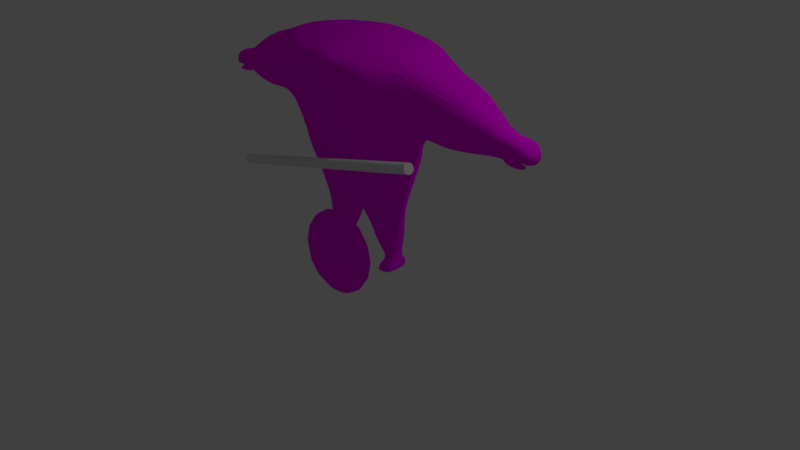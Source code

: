 # Source: bigeyewithAUTOWeight.blend  (saved by Blender 2.79.0; exported with 4.5.12 LTS)
import bpy
from mathutils import Matrix  # noqa: F401  (used for matrix-valued properties, if any)

bpy.ops.wm.read_factory_settings(use_empty=True)
scene = bpy.context.scene
scene.name = 'Scene'

# ---- collections
col_collection_1 = bpy.data.collections.new('Collection 1'); scene.collection.children.link(col_collection_1)
col_collection_4 = bpy.data.collections.new('Collection 4'); scene.collection.children.link(col_collection_4)

# ---- images (referenced by path relative to the original .blend; pixels are not part of the script)
import os
ASSET_DIR = os.environ.get("B2B_ASSET_DIR", "")  # directory of the original .blend (textures are referenced by path, not embedded)
HERE = os.path.dirname(os.path.abspath(__file__))  # packed textures are extracted next to this script under _unpacked/

def load_image(name, relpath, width, height, colorspace="sRGB"):
    """Load a texture the original file referenced (path relative to the .blend, or extracted next to this script)."""
    p = next((c for c in (os.path.join(HERE, relpath), os.path.join(ASSET_DIR, relpath)) if relpath and os.path.exists(c)), "")
    if p:
        img = bpy.data.images.load(p, check_existing=True)
        img.name = name
    else:  # same state as the original file: an image datablock whose file is absent (Cycles renders it pink)
        img = bpy.data.images.new(name, width, height)
        img.source = "FILE"
        img.filepath = "//" + (relpath or name)
    img.colorspace_settings.name = colorspace
    return img
img_bigeyebody = load_image('bigeyebody', '', 1024, 1024, 'sRGB')

# ---- materials (node trees are filled in below, after node groups)
mat_material = bpy.data.materials.new('Material')
mat_material.alpha_threshold = 0.0
mat_material.roughness = 0.5
mat_material.line_color = (0.0, 0.0, 0.0, 1.0)

# ---- material node trees
mat_material.use_nodes = True; mat_material.node_tree.nodes.clear()
_N = mat_material.node_tree.nodes; _L = mat_material.node_tree.links
n0 = _N.new('ShaderNodeOutputMaterial'); n0.name = 'Material Output'; n0.location = (300, 300)
n1 = _N.new('ShaderNodeBsdfDiffuse'); n1.name = 'Diffuse BSDF'; n1.location = (93, 314)
n2 = _N.new('ShaderNodeTexImage'); n2.name = 'Image Texture'; n2.location = (-120, 306)
n2.width = 140
n2.image = img_bigeyebody
_L.new(n1.outputs[0], n0.inputs[0])
_L.new(n2.outputs[0], n1.inputs[0])
n0.is_active_output = True

# ---- world
world_world = bpy.data.worlds.new('World'); scene.world = world_world
world_world.color = (0.05088, 0.05088, 0.05088)
world_world.use_sun_shadow = False
world_world.sun_shadow_jitter_overblur = 0.0
world_world.cycles.sampling_method = 'MANUAL'

# ---- cameras
cam_camera = bpy.data.cameras.new('Camera')
cam_camera.clip_end = 100.0
cam_camera.lens = 35.0
cam_camera.sensor_width = 32.0
cam_camera.sensor_height = 18.0
cam_camera.ortho_scale = 7.314
cam_camera.dof.focus_distance = 0.0

# ---- lights
light_lamp = bpy.data.lights.new('Lamp', 'POINT')
light_lamp.transmission_factor = 0.0
light_lamp.cutoff_distance = 30.0
light_lamp.energy = 100.0
light_lamp.shadow_buffer_clip_start = 1.001
light_lamp.shadow_soft_size = 0.1
light_lamp.shadow_maximum_resolution = 0.006
light_lamp.use_absolute_resolution = True

# ---- meshes
me_cube = bpy.data.meshes.new('Cube')
me_cube.from_pydata([(0.4203, 0.5095, -0.7824), (0.4111, -0.2986, -0.7093), (0.8387, 0.5871, 0.7862), (0.7221, -0.5318, 0.6458), (0.6059, -0.007291, -0.8078), (1.048, -0.00119, 0.9485), (0.9749, 0.5271, 0.9042), (0.5906, 0.4116, -0.8197), (-0.01364, 0.3925, -0.9379), (0.8243, -0.3727, 0.07806), (0.6277, -0.2248, -0.325), (0.5781, -0.1663, -0.5201), (0.2249, 0.5699, -0.8419), (0.2827, -0.3315, -0.7447), (0.5662, 0.6387, 0.8768), (0.4259, -0.6006, 0.7873), (0.5596, 0.2328, -1.786), (0.5943, -0.005068, 0.9776), (0.5279, 0.557, -0.5446), (0.5689, 0.4524, -0.3235), (0.7741, 0.5768, 0.05036), (0.4773, -0.3571, -0.4979), (0.4938, -0.4135, -0.2899), (0.6315, -0.476, 0.15), (0.0, -0.5226, -0.2009), (0.9541, -0.00119, -0.03674), (0.6974, 0.004679, -0.3857), (0.6155, 0.01586, -0.5676), (0.5135, -0.3247, 0.8851), (0.3194, -0.2723, -0.8792), (0.917, -0.3891, 0.8365), (0.5251, -0.2534, -0.7881), (0.4502, -0.4859, 0.2137), (0.4339, -0.4699, -0.2684), (0.3791, -0.4239, -0.5055), (0.3692, 0.7151, -0.5478), (0.4573, 0.5659, -0.2742), (0.5322, 0.7063, 0.2136), (0.5792, 0.4699, 0.9685), (0.2711, 0.4502, -0.9242), (0.5751, 0.3278, -0.5663), (0.6423, 0.3824, -0.3494), (0.8781, 0.4966, 0.01683), (1.698, 0.03158, 0.7141), (1.692, 0.3905, 0.6741), (1.584, -0.2701, 0.03222), (1.611, 0.04994, -0.02584), (1.615, -0.2607, 0.6225), (1.643, 0.3905, -0.03067), (2.202, 0.03245, 0.3448), (2.169, 0.1826, 0.3463), (2.127, -0.07372, 0.09729), (2.108, 0.06913, 0.07477), (2.139, -0.07005, 0.3263), (2.15, 0.1826, 0.07289), (2.448, 0.07772, 0.3062), (2.421, 0.276, 0.2837), (2.337, -0.07249, 0.1255), (2.366, 0.111, 0.09805), (2.398, -0.05601, 0.2868), (2.366, 0.2614, 0.08131), (2.587, 0.06563, 0.194), (2.556, 0.2028, 0.1835), (2.493, -0.0388, 0.09891), (2.54, 0.05639, 0.06598), (2.525, -0.02879, 0.1907), (2.511, 0.194, 0.0603), (0.8538, 0.5903, 0.3771), (0.6958, -0.5081, 0.3832), (0.5523, 0.7044, 0.5096), (0.8918, -0.3954, 0.4246), (0.4618, -0.4985, 0.4765), (0.9478, 0.5535, 0.3497), (1.598, -0.2658, 0.3013), (1.666, 0.3905, 0.2906), (2.132, -0.07205, 0.2017), (2.158, 0.1826, 0.1975), (2.352, -0.06566, 0.1896), (2.387, 0.2671, 0.1599), (2.505, -0.03432, 0.1396), (2.541, 0.1974, 0.109), (2.57, 0.05975, 0.1123), (2.273, 0.243, 0.05962), (2.237, 0.08807, 0.05027), (2.246, -0.07605, 0.08871), (2.295, -0.05545, 0.3127), (2.344, 0.06479, 0.3304), (2.335, 0.2482, 0.3063), (2.306, 0.2696, 0.1759), (2.27, -0.06577, 0.2032), (2.368, -0.06726, 0.1173), (2.375, 0.1144, 0.06517), (2.275, 0.08151, 0.01369), (2.271, -0.07967, 0.05268), (2.484, -0.01642, 0.07659), (2.49, 0.08556, 0.05693), (2.451, 0.07104, 0.009114), (2.444, -0.03284, 0.02759), (2.408, 0.1015, 0.05711), (2.362, 0.07774, 0.008361), (2.401, -0.0579, 0.1005), (2.357, -0.05514, 0.04064), (2.456, -0.04311, 0.2656), (2.511, 0.07423, 0.2812), (2.445, 0.09124, 0.09591), (2.409, -0.05723, 0.1284), (2.432, 0.2334, 0.07879), (2.481, 0.2466, 0.2625), (2.449, 0.2377, 0.1395), (2.42, -0.05232, 0.1698), (0.07006, 0.5236, -0.8651), (0.09914, -0.369, -0.7984), (0.1867, 0.6806, 0.9187), (0.1356, -0.6453, 0.8314), (0.05956, 0.009341, -0.975), (0.1867, -0.00253, 1.006), (0.1613, -0.3318, 0.914), (0.04021, -0.2215, -0.9774), (0.1327, -0.4725, -0.4918), (0.1518, -0.5038, -0.2245), (0.1536, -0.5274, 0.2543), (0.1746, 0.7007, 0.2826), (0.1541, 0.5864, -0.2441), (0.1207, 0.6864, -0.5515), (0.1867, 0.45, 1.006), (0.06312, 0.443, -0.9187), (0.1824, 0.738, 0.5944), (0.1573, -0.5386, 0.516), (0.5297, 0.2551, -1.173), (0.557, 0.0421, -1.183), (0.3675, 0.278, -1.233), (0.4038, -0.1092, -1.245), (0.5412, -0.09308, -1.173), (0.2326, 0.03962, -1.318), (0.2482, -0.119, -1.306), (0.2247, 0.2877, -1.275), (0.5797, 0.1046, -1.799), (0.4593, 0.2409, -1.79), (0.4896, -0.1203, -1.798), (0.5832, -0.1039, -1.787), (0.3697, 0.09576, -1.807), (0.3925, -0.1379, -1.8), (0.3652, 0.2451, -1.788), (0.5601, 0.2492, -1.417), (0.5924, 0.06093, -1.449), (0.2873, 0.05386, -1.564), (0.2749, 0.2825, -1.51), (0.4143, 0.2702, -1.47), (0.5846, -0.06311, -1.42), (0.3064, -0.09996, -1.537), (0.4504, -0.07987, -1.487), (0.5644, 0.2461, -1.903), (0.5873, 0.1001, -1.905), (0.4754, 0.09557, -1.909), (0.4643, 0.2542, -1.899), (0.5, -0.1684, -1.901), (0.5937, -0.152, -1.9), (0.3776, 0.09121, -1.904), (0.403, -0.186, -1.903), (0.3702, 0.2584, -1.897), (0.5331, 0.09334, -1.749), (0.4063, 0.1776, -1.76), (0.4623, 0.1741, -1.753), (0.5317, 0.04581, -1.734), (0.5213, 0.1675, -1.74), (0.4094, 0.08711, -1.776), (0.4186, 0.02796, -1.763), (0.4767, 0.03732, -1.752), (1.319, 0.4014, 0.03163), (1.32, 0.03597, 0.03121), (1.309, -0.263, 0.6776), (1.39, 0.02919, 0.7696), (1.266, -0.2657, 0.09757), (1.375, 0.3953, 0.7286), (1.351, 0.4014, 0.3375), (1.291, -0.268, 0.3622), (-0.4203, 0.5095, -0.7824), (-0.4111, -0.2986, -0.7093), (-0.8387, 0.5871, 0.7862), (-0.7221, -0.5318, 0.6458), (0.0, 0.4704, -0.8689), (0.0, -0.3853, -0.8334), (0.0, 0.6988, 0.9302), (0.0, -0.6624, 0.8355), (-0.6059, -0.007291, -0.8078), (-1.048, -0.00119, 0.9485), (0.0, -1.428e-07, 1.017), (0.0, 0.01259, -0.9819), (-0.9749, 0.5271, 0.9042), (-0.5906, 0.4116, -0.8197), (0.01364, 0.3925, -0.9379), (-0.8243, -0.3727, 0.07806), (-0.6277, -0.2248, -0.325), (-0.5781, -0.1663, -0.5201), (-0.2249, 0.5699, -0.8419), (-0.2827, -0.3315, -0.7447), (-0.5662, 0.6387, 0.8768), (-0.4259, -0.6006, 0.7873), (-0.5596, 0.2328, -1.786), (-0.5943, -0.005068, 0.9776), (-0.5279, 0.557, -0.5446), (-0.5689, 0.4524, -0.3235), (-0.7741, 0.5768, 0.05036), (-0.4773, -0.3571, -0.4979), (-0.4938, -0.4135, -0.2899), (-0.6315, -0.476, 0.15), (0.0, 0.6262, -0.5543), (0.0, 0.582, -0.2351), (0.0, 0.7433, 0.2993), (0.0, -0.5527, 0.2695), (0.0, -0.4925, -0.4844), (-0.9541, -0.00119, -0.03674), (-0.6974, 0.004679, -0.3857), (-0.6155, 0.01586, -0.5676), (-0.5135, -0.3247, 0.8851), (-0.3194, -0.2723, -0.8792), (0.0, -0.1985, -0.9678), (0.0, -0.3416, 0.9234), (-0.917, -0.3891, 0.8365), (-0.5251, -0.2534, -0.7881), (-0.4502, -0.4859, 0.2137), (-0.4339, -0.4699, -0.2684), (-0.3791, -0.4239, -0.5055), (-0.3692, 0.7151, -0.5478), (-0.4573, 0.5659, -0.2742), (-0.5322, 0.7063, 0.2136), (0.0, 0.4453, 1.017), (-0.5792, 0.4699, 0.9685), (-0.2711, 0.4502, -0.9242), (-0.5751, 0.3278, -0.5663), (-0.6423, 0.3824, -0.3494), (-0.8781, 0.4966, 0.01683), (-1.698, 0.03158, 0.7141), (-1.692, 0.3905, 0.6741), (-1.584, -0.2701, 0.03222), (-1.611, 0.04994, -0.02584), (-1.615, -0.2607, 0.6225), (-1.643, 0.3905, -0.03067), (-2.202, 0.03245, 0.3448), (-2.169, 0.1826, 0.3463), (-2.127, -0.07372, 0.09729), (-2.108, 0.06913, 0.07477), (-2.139, -0.07005, 0.3263), (-2.15, 0.1826, 0.07289), (-2.448, 0.07772, 0.3062), (-2.421, 0.276, 0.2837), (-2.337, -0.07249, 0.1255), (-2.366, 0.111, 0.09805), (-2.398, -0.05601, 0.2868), (-2.366, 0.2614, 0.08131), (-2.587, 0.06563, 0.194), (-2.556, 0.2028, 0.1835), (-2.493, -0.0388, 0.09891), (-2.54, 0.05639, 0.06598), (-2.525, -0.02879, 0.1907), (-2.511, 0.194, 0.0603), (-0.8538, 0.5903, 0.3771), (-0.6958, -0.5081, 0.3832), (0.0, 0.7656, 0.6266), (-0.5523, 0.7044, 0.5096), (0.0, -0.5586, 0.5254), (-0.8918, -0.3954, 0.4246), (-0.4618, -0.4985, 0.4765), (-0.9478, 0.5535, 0.3497), (-1.598, -0.2658, 0.3013), (-1.666, 0.3905, 0.2906), (-2.132, -0.07205, 0.2017), (-2.158, 0.1826, 0.1975), (-2.352, -0.06566, 0.1896), (-2.387, 0.2671, 0.1599), (-2.505, -0.03432, 0.1396), (-2.541, 0.1974, 0.109), (-2.57, 0.05975, 0.1123), (-2.273, 0.243, 0.05962), (-2.237, 0.08807, 0.05027), (-2.246, -0.07605, 0.08871), (-2.295, -0.05545, 0.3127), (-2.344, 0.06479, 0.3304), (-2.335, 0.2482, 0.3063), (-2.306, 0.2696, 0.1759), (-2.27, -0.06577, 0.2032), (-2.368, -0.06726, 0.1173), (-2.375, 0.1144, 0.06517), (-2.275, 0.08151, 0.01369), (-2.271, -0.07967, 0.05268), (-2.484, -0.01642, 0.07659), (-2.49, 0.08556, 0.05693), (-2.451, 0.07104, 0.009114), (-2.444, -0.03284, 0.02759), (-2.408, 0.1015, 0.05711), (-2.362, 0.07774, 0.008361), (-2.401, -0.0579, 0.1005), (-2.357, -0.05514, 0.04064), (-2.456, -0.04311, 0.2656), (-2.511, 0.07423, 0.2812), (-2.445, 0.09124, 0.09591), (-2.409, -0.05723, 0.1284), (-2.432, 0.2334, 0.07879), (-2.481, 0.2466, 0.2625), (-2.449, 0.2377, 0.1395), (-2.42, -0.05232, 0.1698), (-0.07006, 0.5236, -0.8651), (-0.09914, -0.369, -0.7984), (-0.1867, 0.6806, 0.9187), (-0.1356, -0.6453, 0.8314), (-0.05956, 0.009341, -0.975), (-0.1867, -0.00253, 1.006), (-0.1613, -0.3318, 0.914), (-0.04021, -0.2215, -0.9774), (-0.1327, -0.4725, -0.4918), (-0.1518, -0.5038, -0.2245), (-0.1536, -0.5274, 0.2543), (-0.1746, 0.7007, 0.2826), (-0.1541, 0.5864, -0.2441), (-0.1207, 0.6864, -0.5515), (-0.1867, 0.45, 1.006), (-0.06312, 0.443, -0.9187), (-0.1824, 0.738, 0.5944), (-0.1573, -0.5386, 0.516), (-0.5297, 0.2551, -1.173), (-0.557, 0.0421, -1.183), (-0.3675, 0.278, -1.233), (-0.4038, -0.1092, -1.245), (-0.5412, -0.09308, -1.173), (-0.2326, 0.03962, -1.318), (-0.2482, -0.119, -1.306), (-0.2247, 0.2877, -1.275), (-0.5797, 0.1046, -1.799), (-0.4593, 0.2409, -1.79), (-0.4896, -0.1203, -1.798), (-0.5832, -0.1039, -1.787), (-0.3697, 0.09576, -1.807), (-0.3925, -0.1379, -1.8), (-0.3652, 0.2451, -1.788), (-0.5601, 0.2492, -1.417), (-0.5924, 0.06093, -1.449), (-0.2873, 0.05386, -1.564), (-0.2749, 0.2825, -1.51), (-0.4143, 0.2702, -1.47), (-0.5846, -0.06311, -1.42), (-0.3064, -0.09996, -1.537), (-0.4504, -0.07987, -1.487), (-0.5644, 0.2461, -1.903), (-0.5873, 0.1001, -1.905), (-0.4754, 0.09557, -1.909), (-0.4643, 0.2542, -1.899), (-0.5, -0.1684, -1.901), (-0.5937, -0.152, -1.9), (-0.3776, 0.09121, -1.904), (-0.403, -0.186, -1.903), (-0.3702, 0.2584, -1.897), (-0.5331, 0.09334, -1.749), (-0.4063, 0.1776, -1.76), (-0.4623, 0.1741, -1.753), (-0.5317, 0.04581, -1.734), (-0.5213, 0.1675, -1.74), (-0.4094, 0.08711, -1.776), (-0.4186, 0.02796, -1.763), (-0.4767, 0.03732, -1.752), (-1.319, 0.4014, 0.03163), (-1.32, 0.03597, 0.03121), (-1.309, -0.263, 0.6776), (-1.39, 0.02919, 0.7696), (-1.266, -0.2657, 0.09757), (-1.375, 0.3953, 0.7286), (-1.351, 0.4014, 0.3375), (-1.291, -0.268, 0.3622)], [], [(70, 30, 3, 68), (123, 110, 180, 206), (127, 113, 183, 260), (116, 217, 183, 113), (117, 111, 181, 216), (125, 114, 187, 8), (124, 226, 186, 115), (171, 170, 47, 43), (7, 39, 12, 0), (7, 4, 129, 128), (30, 28, 15, 3), (1, 21, 34, 13), (22, 23, 32, 33), (19, 18, 35, 36), (125, 39, 130, 135), (0, 18, 40, 7), (18, 19, 41, 40), (19, 20, 42, 41), (115, 186, 217, 116), (5, 17, 28, 30), (68, 71, 32, 23), (26, 25, 9, 10), (20, 19, 36, 37), (67, 20, 37, 69), (0, 12, 35, 18), (21, 22, 33, 34), (169, 168, 48, 46), (27, 26, 10, 11), (4, 27, 11, 31), (2, 14, 38, 6), (1, 13, 29, 31), (114, 117, 216, 187), (7, 40, 27, 4), (40, 41, 26, 27), (41, 42, 25, 26), (111, 118, 210, 181), (118, 119, 24, 210), (119, 120, 209, 24), (126, 121, 208, 258), (121, 122, 207, 208), (122, 123, 206, 207), (31, 11, 21, 1), (11, 10, 22, 21), (10, 9, 23, 22), (6, 38, 17, 5), (67, 2, 6, 72), (112, 182, 226, 124), (110, 125, 8, 180), (175, 172, 45, 73), (174, 173, 44, 74), (173, 171, 43, 44), (172, 169, 46, 45), (74, 44, 50, 76), (43, 47, 53, 49), (45, 46, 52, 51), (46, 48, 54, 52), (73, 45, 51, 75), (44, 43, 49, 50), (83, 82, 60, 58), (89, 84, 57, 77), (87, 86, 55, 56), (88, 87, 56, 78), (86, 85, 59, 55), (103, 102, 65, 61), (105, 104, 64, 63), (104, 106, 66, 64), (109, 105, 63, 79), (107, 103, 61, 62), (108, 107, 62, 80), (79, 81, 61, 65), (81, 80, 62, 61), (64, 66, 80, 81), (63, 64, 81, 79), (106, 108, 80, 66), (102, 109, 79, 65), (82, 88, 78, 60), (85, 89, 77, 59), (47, 73, 75, 53), (48, 74, 76, 54), (168, 174, 74, 48), (170, 175, 73, 47), (20, 67, 72, 42), (112, 126, 258, 182), (2, 67, 69, 14), (3, 15, 71, 68), (120, 127, 260, 209), (9, 70, 68, 23), (53, 75, 89, 85), (54, 76, 88, 82), (51, 52, 83, 84), (49, 53, 85, 86), (76, 50, 87, 88), (50, 49, 86, 87), (75, 51, 84, 89), (52, 54, 82, 83), (58, 57, 90, 91), (57, 84, 93, 90), (83, 58, 91, 92), (84, 83, 92, 93), (99, 98, 95, 96), (98, 100, 94, 95), (101, 99, 96, 97), (100, 101, 97, 94), (94, 97, 96, 95), (90, 93, 101, 100), (93, 92, 99, 101), (91, 90, 100, 98), (92, 91, 98, 99), (59, 77, 109, 102), (60, 78, 108, 106), (78, 56, 107, 108), (56, 55, 103, 107), (77, 57, 105, 109), (58, 60, 106, 104), (57, 58, 104, 105), (55, 59, 102, 103), (32, 71, 127, 120), (14, 69, 126, 112), (12, 39, 125, 110), (14, 112, 124, 38), (36, 35, 123, 122), (37, 36, 122, 121), (69, 37, 121, 126), (33, 32, 120, 119), (34, 33, 119, 118), (13, 34, 118, 111), (117, 114, 133, 134), (17, 115, 116, 28), (38, 124, 115, 17), (31, 29, 131, 132), (29, 13, 111, 117), (28, 116, 113, 15), (71, 15, 113, 127), (35, 12, 110, 123), (160, 163, 139, 136), (161, 162, 137, 142), (164, 160, 136, 16), (165, 161, 142, 140), (39, 7, 128, 130), (114, 125, 135, 133), (29, 117, 134, 131), (4, 31, 132, 129), (136, 139, 156, 152), (142, 137, 154, 159), (16, 136, 152, 151), (140, 142, 159, 157), (166, 165, 140, 141), (167, 166, 141, 138), (162, 164, 16, 137), (163, 167, 138, 139), (132, 131, 150, 148), (130, 128, 143, 147), (131, 134, 149, 150), (134, 133, 145, 149), (133, 135, 146, 145), (128, 129, 144, 143), (135, 130, 147, 146), (129, 132, 148, 144), (156, 155, 153, 152), (152, 153, 154, 151), (153, 155, 158, 157), (154, 153, 157, 159), (141, 140, 157, 158), (138, 141, 158, 155), (137, 16, 151, 154), (139, 138, 155, 156), (148, 150, 167, 163), (147, 143, 164, 162), (150, 149, 166, 167), (149, 145, 165, 166), (145, 146, 161, 165), (143, 144, 160, 164), (146, 147, 162, 161), (144, 148, 163, 160), (30, 70, 175, 170), (42, 72, 174, 168), (9, 25, 169, 172), (6, 5, 171, 173), (72, 6, 173, 174), (70, 9, 172, 175), (25, 42, 168, 169), (5, 30, 170, 171), (261, 257, 179, 218), (314, 206, 180, 301), (318, 260, 183, 304), (307, 304, 183, 217), (308, 216, 181, 302), (316, 190, 187, 305), (315, 306, 186, 226), (362, 232, 236, 361), (189, 176, 194, 228), (189, 319, 320, 184), (218, 179, 197, 214), (177, 195, 222, 203), (204, 221, 220, 205), (201, 224, 223, 200), (316, 326, 321, 228), (176, 189, 229, 200), (200, 229, 230, 201), (201, 230, 231, 202), (306, 307, 217, 186), (185, 218, 214, 199), (257, 205, 220, 262), (212, 192, 191, 211), (202, 225, 224, 201), (256, 259, 225, 202), (176, 200, 223, 194), (203, 222, 221, 204), (360, 235, 237, 359), (213, 193, 192, 212), (184, 219, 193, 213), (178, 188, 227, 196), (177, 219, 215, 195), (305, 187, 216, 308), (189, 184, 213, 229), (229, 213, 212, 230), (230, 212, 211, 231), (302, 181, 210, 309), (309, 210, 24, 310), (310, 24, 209, 311), (317, 258, 208, 312), (312, 208, 207, 313), (313, 207, 206, 314), (219, 177, 203, 193), (193, 203, 204, 192), (192, 204, 205, 191), (188, 185, 199, 227), (256, 263, 188, 178), (303, 315, 226, 182), (301, 180, 190, 316), (366, 264, 234, 363), (365, 265, 233, 364), (364, 233, 232, 362), (363, 234, 235, 360), (265, 267, 239, 233), (232, 238, 242, 236), (234, 240, 241, 235), (235, 241, 243, 237), (264, 266, 240, 234), (233, 239, 238, 232), (274, 247, 249, 273), (280, 268, 246, 275), (278, 245, 244, 277), (279, 269, 245, 278), (277, 244, 248, 276), (294, 250, 254, 293), (296, 252, 253, 295), (295, 253, 255, 297), (300, 270, 252, 296), (298, 251, 250, 294), (299, 271, 251, 298), (270, 254, 250, 272), (272, 250, 251, 271), (253, 272, 271, 255), (252, 270, 272, 253), (297, 255, 271, 299), (293, 254, 270, 300), (273, 249, 269, 279), (276, 248, 268, 280), (236, 242, 266, 264), (237, 243, 267, 265), (359, 237, 265, 365), (361, 236, 264, 366), (202, 231, 263, 256), (303, 182, 258, 317), (178, 196, 259, 256), (179, 257, 262, 197), (311, 209, 260, 318), (191, 205, 257, 261), (242, 276, 280, 266), (243, 273, 279, 267), (240, 275, 274, 241), (238, 277, 276, 242), (267, 279, 278, 239), (239, 278, 277, 238), (266, 280, 275, 240), (241, 274, 273, 243), (247, 282, 281, 246), (246, 281, 284, 275), (274, 283, 282, 247), (275, 284, 283, 274), (290, 287, 286, 289), (289, 286, 285, 291), (292, 288, 287, 290), (291, 285, 288, 292), (285, 286, 287, 288), (281, 291, 292, 284), (284, 292, 290, 283), (282, 289, 291, 281), (283, 290, 289, 282), (248, 293, 300, 268), (249, 297, 299, 269), (269, 299, 298, 245), (245, 298, 294, 244), (268, 300, 296, 246), (247, 295, 297, 249), (246, 296, 295, 247), (244, 294, 293, 248), (220, 311, 318, 262), (196, 303, 317, 259), (194, 301, 316, 228), (196, 227, 315, 303), (224, 313, 314, 223), (225, 312, 313, 224), (259, 317, 312, 225), (221, 310, 311, 220), (222, 309, 310, 221), (195, 302, 309, 222), (308, 325, 324, 305), (199, 214, 307, 306), (227, 199, 306, 315), (219, 323, 322, 215), (215, 308, 302, 195), (214, 197, 304, 307), (262, 318, 304, 197), (223, 314, 301, 194), (351, 327, 330, 354), (352, 333, 328, 353), (355, 198, 327, 351), (356, 331, 333, 352), (228, 321, 319, 189), (305, 324, 326, 316), (215, 322, 325, 308), (184, 320, 323, 219), (327, 343, 347, 330), (333, 350, 345, 328), (198, 342, 343, 327), (331, 348, 350, 333), (357, 332, 331, 356), (358, 329, 332, 357), (353, 328, 198, 355), (354, 330, 329, 358), (323, 339, 341, 322), (321, 338, 334, 319), (322, 341, 340, 325), (325, 340, 336, 324), (324, 336, 337, 326), (319, 334, 335, 320), (326, 337, 338, 321), (320, 335, 339, 323), (347, 343, 344, 346), (343, 342, 345, 344), (344, 348, 349, 346), (345, 350, 348, 344), (332, 349, 348, 331), (329, 346, 349, 332), (328, 345, 342, 198), (330, 347, 346, 329), (339, 354, 358, 341), (338, 353, 355, 334), (341, 358, 357, 340), (340, 357, 356, 336), (336, 356, 352, 337), (334, 355, 351, 335), (337, 352, 353, 338), (335, 351, 354, 339), (218, 361, 366, 261), (231, 359, 365, 263), (191, 363, 360, 211), (188, 364, 362, 185), (263, 365, 364, 188), (261, 366, 363, 191), (211, 360, 359, 231), (185, 362, 361, 218)])
_uv = me_cube.uv_layers.new(name='UVMap')
_uv.uv.foreach_set('vector', [0.4418, 0.6447, 0.513, 0.6875, 0.4504, 0.7203, 0.393, 0.676, 0.557, 0.09569, 0.4251, 0.04083, 0.4111, 9.856e-05, 0.5775, 0.03527, 0.2912, 0.8508, 0.4165, 0.9352, 0.3982, 0.9999, 0.2478, 0.9177, 0.5604, 0.9219, 0.5698, 0.9999, 0.3982, 0.9999, 0.4165, 0.9352, 0.1186, 0.1517, 0.07878, 0.2677, 0.02909, 0.2398, 0.0969, 0.1297, 0.3762, 0.04062, 0.1946, 0.06938, 0.1797, 0.04265, 0.3505, 0.009328, 0.8334, 0.7328, 0.9086, 0.7859, 0.7421, 0.9402, 0.6958, 0.8641, 0.5663, 0.6287, 0.5194, 0.6519, 0.5257, 0.6162, 0.5549, 0.6045, 0.3949, 0.2089, 0.395, 0.1219, 0.4407, 0.1058, 0.4315, 0.1746, 0.3949, 0.2089, 0.3277, 0.2829, 0.3098, 0.2411, 0.3618, 0.1975, 0.513, 0.6875, 0.537, 0.7907, 0.4418, 0.822, 0.4504, 0.7203, 0.2108, 0.3246, 0.2324, 0.4073, 0.1822, 0.4201, 0.1588, 0.3085, 0.2494, 0.4858, 0.3415, 0.6255, 0.2962, 0.6761, 0.2172, 0.5117, 0.5237, 0.3023, 0.4906, 0.2281, 0.5245, 0.1747, 0.5786, 0.2698, 0.3762, 0.04062, 0.395, 0.1219, 0.3472, 0.1424, 0.3153, 0.1053, 0.4315, 0.1746, 0.4906, 0.2281, 0.4364, 0.2732, 0.3949, 0.2089, 0.4906, 0.2281, 0.5237, 0.3023, 0.4955, 0.3227, 0.4364, 0.2732, 0.5237, 0.3023, 0.6063, 0.4247, 0.5755, 0.4376, 0.4955, 0.3227, 0.6958, 0.8641, 0.7421, 0.9402, 0.5698, 0.9999, 0.5604, 0.9219, 0.5777, 0.653, 0.6256, 0.7427, 0.537, 0.7907, 0.513, 0.6875, 0.393, 0.676, 0.3589, 0.7466, 0.2962, 0.6761, 0.3415, 0.6255, 0.3832, 0.3901, 0.4549, 0.4924, 0.3909, 0.577, 0.3192, 0.4415, 0.6063, 0.4247, 0.5237, 0.3023, 0.5786, 0.2698, 0.7, 0.4107, 0.6467, 0.4967, 0.6063, 0.4247, 0.7, 0.4107, 0.7364, 0.4952, 0.4315, 0.1746, 0.4407, 0.1058, 0.5245, 0.1747, 0.4906, 0.2281, 0.2324, 0.4073, 0.2494, 0.4858, 0.2172, 0.5117, 0.1822, 0.4201, 0.4838, 0.5176, 0.5595, 0.4832, 0.5434, 0.5288, 0.5127, 0.5428, 0.3524, 0.3327, 0.3832, 0.3901, 0.3192, 0.4415, 0.3018, 0.3726, 0.3277, 0.2829, 0.3524, 0.3327, 0.3018, 0.3726, 0.2558, 0.3016, 0.6715, 0.5802, 0.7421, 0.6035, 0.7162, 0.6516, 0.6432, 0.6011, 0.2108, 0.3246, 0.1588, 0.3085, 0.189, 0.2668, 0.2558, 0.3016, 0.1946, 0.06938, 0.1186, 0.1517, 0.0969, 0.1297, 0.1797, 0.04265, 0.3949, 0.2089, 0.4364, 0.2732, 0.3524, 0.3327, 0.3277, 0.2829, 0.4364, 0.2732, 0.4955, 0.3227, 0.3832, 0.3901, 0.3524, 0.3327, 0.4955, 0.3227, 0.5755, 0.4376, 0.4549, 0.4924, 0.3832, 0.3901, 0.07878, 0.2677, 0.07037, 0.4344, 9.856e-05, 0.4422, 0.02909, 0.2398, 0.07037, 0.4344, 0.09814, 0.5623, 0.02436, 0.5978, 9.856e-05, 0.4422, 0.09814, 0.5623, 0.2049, 0.7652, 0.1466, 0.8203, 0.02436, 0.5978, 0.8796, 0.4931, 0.8324, 0.3607, 0.9155, 0.3265, 0.9717, 0.4936, 0.8324, 0.3607, 0.6729, 0.1729, 0.7219, 0.1162, 0.9155, 0.3265, 0.6729, 0.1729, 0.557, 0.09569, 0.5775, 0.03527, 0.7219, 0.1162, 0.2558, 0.3016, 0.3018, 0.3726, 0.2324, 0.4073, 0.2108, 0.3246, 0.3018, 0.3726, 0.3192, 0.4415, 0.2494, 0.4858, 0.2324, 0.4073, 0.3192, 0.4415, 0.3909, 0.577, 0.3415, 0.6255, 0.2494, 0.4858, 0.6432, 0.6011, 0.7162, 0.6516, 0.6256, 0.7427, 0.5777, 0.653, 0.6467, 0.4967, 0.6715, 0.5802, 0.6432, 0.6011, 0.6261, 0.502, 0.8766, 0.6371, 0.9639, 0.6562, 0.9086, 0.7859, 0.8334, 0.7328, 0.4251, 0.04083, 0.3762, 0.04062, 0.3505, 0.009328, 0.4111, 9.856e-05, 0.4719, 0.6187, 0.4428, 0.5724, 0.4948, 0.5678, 0.5019, 0.5926, 0.5964, 0.5247, 0.6111, 0.5914, 0.5791, 0.5818, 0.5666, 0.5475, 0.6111, 0.5914, 0.5663, 0.6287, 0.5549, 0.6045, 0.5791, 0.5818, 0.4428, 0.5724, 0.4838, 0.5176, 0.5127, 0.5428, 0.4948, 0.5678, 0.5666, 0.5475, 0.5791, 0.5818, 0.5427, 0.5696, 0.5411, 0.5655, 0.5549, 0.6045, 0.5257, 0.6162, 0.5357, 0.5739, 0.5389, 0.5719, 0.4948, 0.5678, 0.5127, 0.5428, 0.534, 0.5644, 0.5325, 0.568, 0.5127, 0.5428, 0.5434, 0.5288, 0.5379, 0.5636, 0.534, 0.5644, 0.5019, 0.5926, 0.4948, 0.5678, 0.5325, 0.568, 0.5333, 0.5709, 0.5791, 0.5818, 0.5549, 0.6045, 0.5389, 0.5719, 0.5427, 0.5696, 0.5361, 0.5664, 0.5379, 0.5668, 0.5378, 0.5674, 0.537, 0.5676, 0.5359, 0.5696, 0.5351, 0.5682, 0.5363, 0.5685, 0.5366, 0.569, 0.5389, 0.5683, 0.5382, 0.5695, 0.5379, 0.5689, 0.5383, 0.5683, 0.5385, 0.5674, 0.5389, 0.5683, 0.5383, 0.5683, 0.5381, 0.5677, 0.5382, 0.5695, 0.5371, 0.5702, 0.5373, 0.5693, 0.5379, 0.5689, 0.5377, 0.5687, 0.5373, 0.5689, 0.5373, 0.5686, 0.5376, 0.5684, 0.5368, 0.5685, 0.5372, 0.568, 0.5374, 0.5682, 0.5372, 0.5684, 0.5372, 0.568, 0.5377, 0.5677, 0.5376, 0.568, 0.5374, 0.5682, 0.5369, 0.5687, 0.5368, 0.5685, 0.5372, 0.5684, 0.5372, 0.5685, 0.5381, 0.5683, 0.5377, 0.5687, 0.5376, 0.5684, 0.5378, 0.5682, 0.5379, 0.5679, 0.5381, 0.5683, 0.5378, 0.5682, 0.5377, 0.5681, 0.5372, 0.5685, 0.5374, 0.5683, 0.5376, 0.5684, 0.5373, 0.5686, 0.5374, 0.5683, 0.5377, 0.5681, 0.5378, 0.5682, 0.5376, 0.5684, 0.5374, 0.5682, 0.5376, 0.568, 0.5377, 0.5681, 0.5374, 0.5683, 0.5372, 0.5684, 0.5374, 0.5682, 0.5374, 0.5683, 0.5372, 0.5685, 0.5377, 0.5677, 0.5379, 0.5679, 0.5377, 0.5681, 0.5376, 0.568, 0.5373, 0.5689, 0.5369, 0.5687, 0.5372, 0.5685, 0.5373, 0.5686, 0.5379, 0.5668, 0.5385, 0.5674, 0.5381, 0.5677, 0.5378, 0.5674, 0.5371, 0.5702, 0.5359, 0.5696, 0.5366, 0.569, 0.5373, 0.5693, 0.5257, 0.6162, 0.5019, 0.5926, 0.5333, 0.5709, 0.5357, 0.5739, 0.5434, 0.5288, 0.5666, 0.5475, 0.5411, 0.5655, 0.5379, 0.5636, 0.5595, 0.4832, 0.5964, 0.5247, 0.5666, 0.5475, 0.5434, 0.5288, 0.5194, 0.6519, 0.4719, 0.6187, 0.5019, 0.5926, 0.5257, 0.6162, 0.6063, 0.4247, 0.6467, 0.4967, 0.6261, 0.502, 0.5755, 0.4376, 0.8766, 0.6371, 0.8796, 0.4931, 0.9717, 0.4936, 0.9639, 0.6562, 0.6715, 0.5802, 0.6467, 0.4967, 0.7364, 0.4952, 0.7421, 0.6035, 0.4504, 0.7203, 0.4418, 0.822, 0.3589, 0.7466, 0.393, 0.676, 0.2049, 0.7652, 0.2912, 0.8508, 0.2478, 0.9177, 0.1466, 0.8203, 0.3909, 0.577, 0.4418, 0.6447, 0.393, 0.676, 0.3415, 0.6255, 0.5357, 0.5739, 0.5333, 0.5709, 0.5359, 0.5696, 0.5371, 0.5702, 0.5379, 0.5636, 0.5411, 0.5655, 0.5385, 0.5674, 0.5379, 0.5668, 0.5325, 0.568, 0.534, 0.5644, 0.5361, 0.5664, 0.5351, 0.5682, 0.5389, 0.5719, 0.5357, 0.5739, 0.5371, 0.5702, 0.5382, 0.5695, 0.5411, 0.5655, 0.5427, 0.5696, 0.5389, 0.5683, 0.5385, 0.5674, 0.5427, 0.5696, 0.5389, 0.5719, 0.5382, 0.5695, 0.5389, 0.5683, 0.5333, 0.5709, 0.5325, 0.568, 0.5351, 0.5682, 0.5359, 0.5696, 0.534, 0.5644, 0.5379, 0.5636, 0.5379, 0.5668, 0.5361, 0.5664, 0.537, 0.5676, 0.5363, 0.5685, 0.5364, 0.5683, 0.5368, 0.5676, 0.5363, 0.5685, 0.5351, 0.5682, 0.5356, 0.568, 0.5364, 0.5683, 0.5361, 0.5664, 0.537, 0.5676, 0.5368, 0.5676, 0.5363, 0.5671, 0.5351, 0.5682, 0.5361, 0.5664, 0.5363, 0.5671, 0.5356, 0.568, 0.5364, 0.5675, 0.5366, 0.5677, 0.5365, 0.5678, 0.5365, 0.5677, 0.5366, 0.5677, 0.5364, 0.568, 0.5365, 0.5678, 0.5365, 0.5678, 0.5362, 0.5679, 0.5364, 0.5675, 0.5365, 0.5677, 0.5364, 0.5678, 0.5364, 0.568, 0.5362, 0.5679, 0.5364, 0.5678, 0.5365, 0.5678, 0.5365, 0.5678, 0.5364, 0.5678, 0.5365, 0.5677, 0.5365, 0.5678, 0.5364, 0.5683, 0.5356, 0.568, 0.5362, 0.5679, 0.5364, 0.568, 0.5356, 0.568, 0.5363, 0.5671, 0.5364, 0.5675, 0.5362, 0.5679, 0.5368, 0.5676, 0.5364, 0.5683, 0.5364, 0.568, 0.5366, 0.5677, 0.5363, 0.5671, 0.5368, 0.5676, 0.5366, 0.5677, 0.5364, 0.5675, 0.5373, 0.5693, 0.5366, 0.569, 0.5369, 0.5687, 0.5373, 0.5689, 0.5378, 0.5674, 0.5381, 0.5677, 0.5379, 0.5679, 0.5377, 0.5677, 0.5381, 0.5677, 0.5383, 0.5683, 0.5381, 0.5683, 0.5379, 0.5679, 0.5383, 0.5683, 0.5379, 0.5689, 0.5377, 0.5687, 0.5381, 0.5683, 0.5366, 0.569, 0.5363, 0.5685, 0.5368, 0.5685, 0.5369, 0.5687, 0.537, 0.5676, 0.5378, 0.5674, 0.5377, 0.5677, 0.5372, 0.568, 0.5363, 0.5685, 0.537, 0.5676, 0.5372, 0.568, 0.5368, 0.5685, 0.5379, 0.5689, 0.5373, 0.5693, 0.5373, 0.5689, 0.5377, 0.5687, 0.2962, 0.6761, 0.3589, 0.7466, 0.2912, 0.8508, 0.2049, 0.7652, 0.7421, 0.6035, 0.7364, 0.4952, 0.8796, 0.4931, 0.8766, 0.6371, 0.4407, 0.1058, 0.395, 0.1219, 0.3762, 0.04062, 0.4251, 0.04083, 0.7421, 0.6035, 0.8766, 0.6371, 0.8334, 0.7328, 0.7162, 0.6516, 0.5786, 0.2698, 0.5245, 0.1747, 0.557, 0.09569, 0.6729, 0.1729, 0.7, 0.4107, 0.5786, 0.2698, 0.6729, 0.1729, 0.8324, 0.3607, 0.7364, 0.4952, 0.7, 0.4107, 0.8324, 0.3607, 0.8796, 0.4931, 0.2172, 0.5117, 0.2962, 0.6761, 0.2049, 0.7652, 0.09814, 0.5623, 0.1822, 0.4201, 0.2172, 0.5117, 0.09814, 0.5623, 0.07037, 0.4344, 0.1588, 0.3085, 0.1822, 0.4201, 0.07037, 0.4344, 0.07878, 0.2677, 0.1186, 0.1517, 0.1946, 0.06938, 0.2372, 0.1294, 0.2135, 0.1763, 0.6256, 0.7427, 0.6958, 0.8641, 0.5604, 0.9219, 0.537, 0.7907, 0.7162, 0.6516, 0.8334, 0.7328, 0.6958, 0.8641, 0.6256, 0.7427, 0.2558, 0.3016, 0.189, 0.2668, 0.2366, 0.2209, 0.2735, 0.2553, 0.189, 0.2668, 0.1588, 0.3085, 0.07878, 0.2677, 0.1186, 0.1517, 0.537, 0.7907, 0.5604, 0.9219, 0.4165, 0.9352, 0.4418, 0.822, 0.3589, 0.7466, 0.4418, 0.822, 0.4165, 0.9352, 0.2912, 0.8508, 0.5245, 0.1747, 0.4407, 0.1058, 0.4251, 0.04083, 0.557, 0.09569, 0.2815, 0.1715, 0.2813, 0.1716, 0.2814, 0.1714, 0.2815, 0.1714, 0.2815, 0.171, 0.2817, 0.1712, 0.2815, 0.1713, 0.2814, 0.1713, 0.2817, 0.1714, 0.2815, 0.1715, 0.2815, 0.1714, 0.2815, 0.1713, 0.2812, 0.1712, 0.2815, 0.171, 0.2814, 0.1713, 0.2813, 0.1712, 0.395, 0.1219, 0.3949, 0.2089, 0.3618, 0.1975, 0.3472, 0.1424, 0.1946, 0.06938, 0.3762, 0.04062, 0.3153, 0.1053, 0.2372, 0.1294, 0.189, 0.2668, 0.1186, 0.1517, 0.2135, 0.1763, 0.2366, 0.2209, 0.3277, 0.2829, 0.2558, 0.3016, 0.2735, 0.2553, 0.3098, 0.2411, 0.2815, 0.1714, 0.2814, 0.1714, 0.2814, 0.1714, 0.2814, 0.1714, 0.2814, 0.1713, 0.2815, 0.1713, 0.2814, 0.1713, 0.2814, 0.1713, 0.2815, 0.1713, 0.2815, 0.1714, 0.2814, 0.1714, 0.2815, 0.1713, 0.2813, 0.1712, 0.2814, 0.1713, 0.2814, 0.1713, 0.2814, 0.1713, 0.2812, 0.1713, 0.2812, 0.1712, 0.2813, 0.1712, 0.2814, 0.1714, 0.2812, 0.1715, 0.2812, 0.1713, 0.2814, 0.1714, 0.2814, 0.1714, 0.2817, 0.1712, 0.2817, 0.1714, 0.2815, 0.1713, 0.2815, 0.1713, 0.2813, 0.1716, 0.2812, 0.1715, 0.2814, 0.1714, 0.2814, 0.1714, 0.2735, 0.2553, 0.2366, 0.2209, 0.2706, 0.1845, 0.2791, 0.1932, 0.3472, 0.1424, 0.3618, 0.1975, 0.3023, 0.1779, 0.2983, 0.1651, 0.2366, 0.2209, 0.2135, 0.1763, 0.2641, 0.1735, 0.2706, 0.1845, 0.2135, 0.1763, 0.2372, 0.1294, 0.2718, 0.1641, 0.2641, 0.1735, 0.2372, 0.1294, 0.3153, 0.1053, 0.2914, 0.1548, 0.2718, 0.1641, 0.3618, 0.1975, 0.3098, 0.2411, 0.2874, 0.1882, 0.3023, 0.1779, 0.3153, 0.1053, 0.3472, 0.1424, 0.2983, 0.1651, 0.2914, 0.1548, 0.3098, 0.2411, 0.2735, 0.2553, 0.2791, 0.1932, 0.2874, 0.1882, 0.2814, 0.1714, 0.2814, 0.1714, 0.2814, 0.1713, 0.2814, 0.1714, 0.2814, 0.1714, 0.2814, 0.1713, 0.2814, 0.1713, 0.2815, 0.1713, 0.2814, 0.1713, 0.2814, 0.1714, 0.2814, 0.1714, 0.2814, 0.1713, 0.2814, 0.1713, 0.2814, 0.1713, 0.2814, 0.1713, 0.2814, 0.1713, 0.2814, 0.1714, 0.2813, 0.1712, 0.2814, 0.1713, 0.2814, 0.1714, 0.2814, 0.1714, 0.2814, 0.1714, 0.2814, 0.1714, 0.2814, 0.1714, 0.2815, 0.1713, 0.2815, 0.1713, 0.2815, 0.1713, 0.2814, 0.1713, 0.2814, 0.1714, 0.2814, 0.1714, 0.2814, 0.1714, 0.2814, 0.1714, 0.2791, 0.1932, 0.2706, 0.1845, 0.2812, 0.1715, 0.2813, 0.1716, 0.2983, 0.1651, 0.3023, 0.1779, 0.2817, 0.1714, 0.2817, 0.1712, 0.2706, 0.1845, 0.2641, 0.1735, 0.2812, 0.1713, 0.2812, 0.1715, 0.2641, 0.1735, 0.2718, 0.1641, 0.2812, 0.1712, 0.2812, 0.1713, 0.2718, 0.1641, 0.2914, 0.1548, 0.2815, 0.171, 0.2812, 0.1712, 0.3023, 0.1779, 0.2874, 0.1882, 0.2815, 0.1715, 0.2817, 0.1714, 0.2914, 0.1548, 0.2983, 0.1651, 0.2817, 0.1712, 0.2815, 0.171, 0.2874, 0.1882, 0.2791, 0.1932, 0.2813, 0.1716, 0.2815, 0.1715, 0.513, 0.6875, 0.4418, 0.6447, 0.4719, 0.6187, 0.5194, 0.6519, 0.5755, 0.4376, 0.6261, 0.502, 0.5964, 0.5247, 0.5595, 0.4832, 0.3909, 0.577, 0.4549, 0.4924, 0.4838, 0.5176, 0.4428, 0.5724, 0.6432, 0.6011, 0.5777, 0.653, 0.5663, 0.6287, 0.6111, 0.5914, 0.6261, 0.502, 0.6432, 0.6011, 0.6111, 0.5914, 0.5964, 0.5247, 0.4418, 0.6447, 0.3909, 0.577, 0.4428, 0.5724, 0.4719, 0.6187, 0.4549, 0.4924, 0.5755, 0.4376, 0.5595, 0.4832, 0.4838, 0.5176, 0.5777, 0.653, 0.513, 0.6875, 0.5194, 0.6519, 0.5663, 0.6287, 0.4418, 0.6447, 0.393, 0.676, 0.4504, 0.7203, 0.513, 0.6875, 0.557, 0.09569, 0.5775, 0.03527, 0.4111, 9.856e-05, 0.4251, 0.04083, 0.2912, 0.8508, 0.2478, 0.9177, 0.3982, 0.9999, 0.4165, 0.9352, 0.5604, 0.9219, 0.4165, 0.9352, 0.3982, 0.9999, 0.5698, 0.9999, 0.1186, 0.1517, 0.0969, 0.1297, 0.02909, 0.2398, 0.07878, 0.2677, 0.3762, 0.04062, 0.3505, 0.009328, 0.1797, 0.04265, 0.1946, 0.06938, 0.8334, 0.7328, 0.6958, 0.8641, 0.7421, 0.9402, 0.9086, 0.7859, 0.5663, 0.6287, 0.5549, 0.6045, 0.5257, 0.6162, 0.5194, 0.6519, 0.3949, 0.2089, 0.4315, 0.1746, 0.4407, 0.1058, 0.395, 0.1219, 0.3949, 0.2089, 0.3618, 0.1975, 0.3098, 0.2411, 0.3277, 0.2829, 0.513, 0.6875, 0.4504, 0.7203, 0.4418, 0.822, 0.537, 0.7907, 0.2108, 0.3246, 0.1588, 0.3085, 0.1822, 0.4201, 0.2324, 0.4073, 0.2494, 0.4858, 0.2172, 0.5117, 0.2962, 0.6761, 0.3415, 0.6255, 0.5237, 0.3023, 0.5786, 0.2698, 0.5245, 0.1747, 0.4906, 0.2281, 0.3762, 0.04062, 0.3153, 0.1053, 0.3472, 0.1424, 0.395, 0.1219, 0.4315, 0.1746, 0.3949, 0.2089, 0.4364, 0.2732, 0.4906, 0.2281, 0.4906, 0.2281, 0.4364, 0.2732, 0.4955, 0.3227, 0.5237, 0.3023, 0.5237, 0.3023, 0.4955, 0.3227, 0.5755, 0.4376, 0.6063, 0.4247, 0.6958, 0.8641, 0.5604, 0.9219, 0.5698, 0.9999, 0.7421, 0.9402, 0.5777, 0.653, 0.513, 0.6875, 0.537, 0.7907, 0.6256, 0.7427, 0.393, 0.676, 0.3415, 0.6255, 0.2962, 0.6761, 0.3589, 0.7466, 0.3832, 0.3901, 0.3192, 0.4415, 0.3909, 0.577, 0.4549, 0.4924, 0.6063, 0.4247, 0.7, 0.4107, 0.5786, 0.2698, 0.5237, 0.3023, 0.6467, 0.4967, 0.7364, 0.4952, 0.7, 0.4107, 0.6063, 0.4247, 0.4315, 0.1746, 0.4906, 0.2281, 0.5245, 0.1747, 0.4407, 0.1058, 0.2324, 0.4073, 0.1822, 0.4201, 0.2172, 0.5117, 0.2494, 0.4858, 0.4838, 0.5176, 0.5127, 0.5428, 0.5434, 0.5288, 0.5595, 0.4832, 0.3524, 0.3327, 0.3018, 0.3726, 0.3192, 0.4415, 0.3832, 0.3901, 0.3277, 0.2829, 0.2558, 0.3016, 0.3018, 0.3726, 0.3524, 0.3327, 0.6715, 0.5802, 0.6432, 0.6011, 0.7162, 0.6516, 0.7421, 0.6035, 0.2108, 0.3246, 0.2558, 0.3016, 0.189, 0.2668, 0.1588, 0.3085, 0.1946, 0.06938, 0.1797, 0.04265, 0.0969, 0.1297, 0.1186, 0.1517, 0.3949, 0.2089, 0.3277, 0.2829, 0.3524, 0.3327, 0.4364, 0.2732, 0.4364, 0.2732, 0.3524, 0.3327, 0.3832, 0.3901, 0.4955, 0.3227, 0.4955, 0.3227, 0.3832, 0.3901, 0.4549, 0.4924, 0.5755, 0.4376, 0.07878, 0.2677, 0.02909, 0.2398, 9.856e-05, 0.4422, 0.07037, 0.4344, 0.07037, 0.4344, 9.856e-05, 0.4422, 0.02436, 0.5978, 0.09814, 0.5623, 0.09814, 0.5623, 0.02436, 0.5978, 0.1466, 0.8203, 0.2049, 0.7652, 0.8796, 0.4931, 0.9717, 0.4936, 0.9155, 0.3265, 0.8324, 0.3607, 0.8324, 0.3607, 0.9155, 0.3265, 0.7219, 0.1162, 0.6729, 0.1729, 0.6729, 0.1729, 0.7219, 0.1162, 0.5775, 0.03527, 0.557, 0.09569, 0.2558, 0.3016, 0.2108, 0.3246, 0.2324, 0.4073, 0.3018, 0.3726, 0.3018, 0.3726, 0.2324, 0.4073, 0.2494, 0.4858, 0.3192, 0.4415, 0.3192, 0.4415, 0.2494, 0.4858, 0.3415, 0.6255, 0.3909, 0.577, 0.6432, 0.6011, 0.5777, 0.653, 0.6256, 0.7427, 0.7162, 0.6516, 0.6467, 0.4967, 0.6261, 0.502, 0.6432, 0.6011, 0.6715, 0.5802, 0.8766, 0.6371, 0.8334, 0.7328, 0.9086, 0.7859, 0.9639, 0.6562, 0.4251, 0.04083, 0.4111, 9.856e-05, 0.3505, 0.009328, 0.3762, 0.04062, 0.4719, 0.6187, 0.5019, 0.5926, 0.4948, 0.5678, 0.4428, 0.5724, 0.5964, 0.5247, 0.5666, 0.5475, 0.5791, 0.5818, 0.6111, 0.5914, 0.6111, 0.5914, 0.5791, 0.5818, 0.5549, 0.6045, 0.5663, 0.6287, 0.4428, 0.5724, 0.4948, 0.5678, 0.5127, 0.5428, 0.4838, 0.5176, 0.5666, 0.5475, 0.5411, 0.5655, 0.5427, 0.5696, 0.5791, 0.5818, 0.5549, 0.6045, 0.5389, 0.5719, 0.5357, 0.5739, 0.5257, 0.6162, 0.4948, 0.5678, 0.5325, 0.568, 0.534, 0.5644, 0.5127, 0.5428, 0.5127, 0.5428, 0.534, 0.5644, 0.5379, 0.5636, 0.5434, 0.5288, 0.5019, 0.5926, 0.5333, 0.5709, 0.5325, 0.568, 0.4948, 0.5678, 0.5791, 0.5818, 0.5427, 0.5696, 0.5389, 0.5719, 0.5549, 0.6045, 0.5361, 0.5664, 0.537, 0.5676, 0.5378, 0.5674, 0.5379, 0.5668, 0.5359, 0.5696, 0.5366, 0.569, 0.5363, 0.5685, 0.5351, 0.5682, 0.5389, 0.5683, 0.5383, 0.5683, 0.5379, 0.5689, 0.5382, 0.5695, 0.5385, 0.5674, 0.5381, 0.5677, 0.5383, 0.5683, 0.5389, 0.5683, 0.5382, 0.5695, 0.5379, 0.5689, 0.5373, 0.5693, 0.5371, 0.5702, 0.5377, 0.5687, 0.5376, 0.5684, 0.5373, 0.5686, 0.5373, 0.5689, 0.5368, 0.5685, 0.5372, 0.5684, 0.5374, 0.5682, 0.5372, 0.568, 0.5372, 0.568, 0.5374, 0.5682, 0.5376, 0.568, 0.5377, 0.5677, 0.5369, 0.5687, 0.5372, 0.5685, 0.5372, 0.5684, 0.5368, 0.5685, 0.5381, 0.5683, 0.5378, 0.5682, 0.5376, 0.5684, 0.5377, 0.5687, 0.5379, 0.5679, 0.5377, 0.5681, 0.5378, 0.5682, 0.5381, 0.5683, 0.5372, 0.5685, 0.5373, 0.5686, 0.5376, 0.5684, 0.5374, 0.5683, 0.5374, 0.5683, 0.5376, 0.5684, 0.5378, 0.5682, 0.5377, 0.5681, 0.5374, 0.5682, 0.5374, 0.5683, 0.5377, 0.5681, 0.5376, 0.568, 0.5372, 0.5684, 0.5372, 0.5685, 0.5374, 0.5683, 0.5374, 0.5682, 0.5377, 0.5677, 0.5376, 0.568, 0.5377, 0.5681, 0.5379, 0.5679, 0.5373, 0.5689, 0.5373, 0.5686, 0.5372, 0.5685, 0.5369, 0.5687, 0.5379, 0.5668, 0.5378, 0.5674, 0.5381, 0.5677, 0.5385, 0.5674, 0.5371, 0.5702, 0.5373, 0.5693, 0.5366, 0.569, 0.5359, 0.5696, 0.5257, 0.6162, 0.5357, 0.5739, 0.5333, 0.5709, 0.5019, 0.5926, 0.5434, 0.5288, 0.5379, 0.5636, 0.5411, 0.5655, 0.5666, 0.5475, 0.5595, 0.4832, 0.5434, 0.5288, 0.5666, 0.5475, 0.5964, 0.5247, 0.5194, 0.6519, 0.5257, 0.6162, 0.5019, 0.5926, 0.4719, 0.6187, 0.6063, 0.4247, 0.5755, 0.4376, 0.6261, 0.502, 0.6467, 0.4967, 0.8766, 0.6371, 0.9639, 0.6562, 0.9717, 0.4936, 0.8796, 0.4931, 0.6715, 0.5802, 0.7421, 0.6035, 0.7364, 0.4952, 0.6467, 0.4967, 0.4504, 0.7203, 0.393, 0.676, 0.3589, 0.7466, 0.4418, 0.822, 0.2049, 0.7652, 0.1466, 0.8203, 0.2478, 0.9177, 0.2912, 0.8508, 0.3909, 0.577, 0.3415, 0.6255, 0.393, 0.676, 0.4418, 0.6447, 0.5357, 0.5739, 0.5371, 0.5702, 0.5359, 0.5696, 0.5333, 0.5709, 0.5379, 0.5636, 0.5379, 0.5668, 0.5385, 0.5674, 0.5411, 0.5655, 0.5325, 0.568, 0.5351, 0.5682, 0.5361, 0.5664, 0.534, 0.5644, 0.5389, 0.5719, 0.5382, 0.5695, 0.5371, 0.5702, 0.5357, 0.5739, 0.5411, 0.5655, 0.5385, 0.5674, 0.5389, 0.5683, 0.5427, 0.5696, 0.5427, 0.5696, 0.5389, 0.5683, 0.5382, 0.5695, 0.5389, 0.5719, 0.5333, 0.5709, 0.5359, 0.5696, 0.5351, 0.5682, 0.5325, 0.568, 0.534, 0.5644, 0.5361, 0.5664, 0.5379, 0.5668, 0.5379, 0.5636, 0.537, 0.5676, 0.5368, 0.5676, 0.5364, 0.5683, 0.5363, 0.5685, 0.5363, 0.5685, 0.5364, 0.5683, 0.5356, 0.568, 0.5351, 0.5682, 0.5361, 0.5664, 0.5363, 0.5671, 0.5368, 0.5676, 0.537, 0.5676, 0.5351, 0.5682, 0.5356, 0.568, 0.5363, 0.5671, 0.5361, 0.5664, 0.5364, 0.5675, 0.5365, 0.5677, 0.5365, 0.5678, 0.5366, 0.5677, 0.5366, 0.5677, 0.5365, 0.5678, 0.5365, 0.5678, 0.5364, 0.568, 0.5362, 0.5679, 0.5364, 0.5678, 0.5365, 0.5677, 0.5364, 0.5675, 0.5364, 0.568, 0.5365, 0.5678, 0.5364, 0.5678, 0.5362, 0.5679, 0.5365, 0.5678, 0.5365, 0.5678, 0.5365, 0.5677, 0.5364, 0.5678, 0.5364, 0.5683, 0.5364, 0.568, 0.5362, 0.5679, 0.5356, 0.568, 0.5356, 0.568, 0.5362, 0.5679, 0.5364, 0.5675, 0.5363, 0.5671, 0.5368, 0.5676, 0.5366, 0.5677, 0.5364, 0.568, 0.5364, 0.5683, 0.5363, 0.5671, 0.5364, 0.5675, 0.5366, 0.5677, 0.5368, 0.5676, 0.5373, 0.5693, 0.5373, 0.5689, 0.5369, 0.5687, 0.5366, 0.569, 0.5378, 0.5674, 0.5377, 0.5677, 0.5379, 0.5679, 0.5381, 0.5677, 0.5381, 0.5677, 0.5379, 0.5679, 0.5381, 0.5683, 0.5383, 0.5683, 0.5383, 0.5683, 0.5381, 0.5683, 0.5377, 0.5687, 0.5379, 0.5689, 0.5366, 0.569, 0.5369, 0.5687, 0.5368, 0.5685, 0.5363, 0.5685, 0.537, 0.5676, 0.5372, 0.568, 0.5377, 0.5677, 0.5378, 0.5674, 0.5363, 0.5685, 0.5368, 0.5685, 0.5372, 0.568, 0.537, 0.5676, 0.5379, 0.5689, 0.5377, 0.5687, 0.5373, 0.5689, 0.5373, 0.5693, 0.2962, 0.6761, 0.2049, 0.7652, 0.2912, 0.8508, 0.3589, 0.7466, 0.7421, 0.6035, 0.8766, 0.6371, 0.8796, 0.4931, 0.7364, 0.4952, 0.4407, 0.1058, 0.4251, 0.04083, 0.3762, 0.04062, 0.395, 0.1219, 0.7421, 0.6035, 0.7162, 0.6516, 0.8334, 0.7328, 0.8766, 0.6371, 0.5786, 0.2698, 0.6729, 0.1729, 0.557, 0.09569, 0.5245, 0.1747, 0.7, 0.4107, 0.8324, 0.3607, 0.6729, 0.1729, 0.5786, 0.2698, 0.7364, 0.4952, 0.8796, 0.4931, 0.8324, 0.3607, 0.7, 0.4107, 0.2172, 0.5117, 0.09814, 0.5623, 0.2049, 0.7652, 0.2962, 0.6761, 0.1822, 0.4201, 0.07037, 0.4344, 0.09814, 0.5623, 0.2172, 0.5117, 0.1588, 0.3085, 0.07878, 0.2677, 0.07037, 0.4344, 0.1822, 0.4201, 0.1186, 0.1517, 0.2135, 0.1763, 0.2372, 0.1294, 0.1946, 0.06938, 0.6256, 0.7427, 0.537, 0.7907, 0.5604, 0.9219, 0.6958, 0.8641, 0.7162, 0.6516, 0.6256, 0.7427, 0.6958, 0.8641, 0.8334, 0.7328, 0.2558, 0.3016, 0.2735, 0.2553, 0.2366, 0.2209, 0.189, 0.2668, 0.189, 0.2668, 0.1186, 0.1517, 0.07878, 0.2677, 0.1588, 0.3085, 0.537, 0.7907, 0.4418, 0.822, 0.4165, 0.9352, 0.5604, 0.9219, 0.3589, 0.7466, 0.2912, 0.8508, 0.4165, 0.9352, 0.4418, 0.822, 0.5245, 0.1747, 0.557, 0.09569, 0.4251, 0.04083, 0.4407, 0.1058, 0.2815, 0.1715, 0.2815, 0.1714, 0.2814, 0.1714, 0.2813, 0.1716, 0.2815, 0.171, 0.2814, 0.1713, 0.2815, 0.1713, 0.2817, 0.1712, 0.2817, 0.1714, 0.2815, 0.1713, 0.2815, 0.1714, 0.2815, 0.1715, 0.2812, 0.1712, 0.2813, 0.1712, 0.2814, 0.1713, 0.2815, 0.171, 0.395, 0.1219, 0.3472, 0.1424, 0.3618, 0.1975, 0.3949, 0.2089, 0.1946, 0.06938, 0.2372, 0.1294, 0.3153, 0.1053, 0.3762, 0.04062, 0.189, 0.2668, 0.2366, 0.2209, 0.2135, 0.1763, 0.1186, 0.1517, 0.3277, 0.2829, 0.3098, 0.2411, 0.2735, 0.2553, 0.2558, 0.3016, 0.2815, 0.1714, 0.2814, 0.1714, 0.2814, 0.1714, 0.2814, 0.1714, 0.2814, 0.1713, 0.2814, 0.1713, 0.2814, 0.1713, 0.2815, 0.1713, 0.2815, 0.1713, 0.2815, 0.1713, 0.2814, 0.1714, 0.2815, 0.1714, 0.2813, 0.1712, 0.2814, 0.1713, 0.2814, 0.1713, 0.2814, 0.1713, 0.2812, 0.1713, 0.2814, 0.1714, 0.2813, 0.1712, 0.2812, 0.1712, 0.2812, 0.1715, 0.2814, 0.1714, 0.2814, 0.1714, 0.2812, 0.1713, 0.2817, 0.1712, 0.2815, 0.1713, 0.2815, 0.1713, 0.2817, 0.1714, 0.2813, 0.1716, 0.2814, 0.1714, 0.2814, 0.1714, 0.2812, 0.1715, 0.2735, 0.2553, 0.2791, 0.1932, 0.2706, 0.1845, 0.2366, 0.2209, 0.3472, 0.1424, 0.2983, 0.1651, 0.3023, 0.1779, 0.3618, 0.1975, 0.2366, 0.2209, 0.2706, 0.1845, 0.2641, 0.1735, 0.2135, 0.1763, 0.2135, 0.1763, 0.2641, 0.1735, 0.2718, 0.1641, 0.2372, 0.1294, 0.2372, 0.1294, 0.2718, 0.1641, 0.2914, 0.1548, 0.3153, 0.1053, 0.3618, 0.1975, 0.3023, 0.1779, 0.2874, 0.1882, 0.3098, 0.2411, 0.3153, 0.1053, 0.2914, 0.1548, 0.2983, 0.1651, 0.3472, 0.1424, 0.3098, 0.2411, 0.2874, 0.1882, 0.2791, 0.1932, 0.2735, 0.2553, 0.2814, 0.1714, 0.2814, 0.1714, 0.2814, 0.1713, 0.2814, 0.1714, 0.2814, 0.1714, 0.2815, 0.1713, 0.2814, 0.1713, 0.2814, 0.1713, 0.2814, 0.1713, 0.2814, 0.1713, 0.2814, 0.1714, 0.2814, 0.1714, 0.2814, 0.1713, 0.2814, 0.1713, 0.2814, 0.1713, 0.2814, 0.1713, 0.2814, 0.1714, 0.2814, 0.1714, 0.2814, 0.1713, 0.2813, 0.1712, 0.2814, 0.1714, 0.2814, 0.1714, 0.2814, 0.1714, 0.2814, 0.1714, 0.2815, 0.1713, 0.2814, 0.1713, 0.2815, 0.1713, 0.2815, 0.1713, 0.2814, 0.1714, 0.2814, 0.1714, 0.2814, 0.1714, 0.2814, 0.1714, 0.2791, 0.1932, 0.2813, 0.1716, 0.2812, 0.1715, 0.2706, 0.1845, 0.2983, 0.1651, 0.2817, 0.1712, 0.2817, 0.1714, 0.3023, 0.1779, 0.2706, 0.1845, 0.2812, 0.1715, 0.2812, 0.1713, 0.2641, 0.1735, 0.2641, 0.1735, 0.2812, 0.1713, 0.2812, 0.1712, 0.2718, 0.1641, 0.2718, 0.1641, 0.2812, 0.1712, 0.2815, 0.171, 0.2914, 0.1548, 0.3023, 0.1779, 0.2817, 0.1714, 0.2815, 0.1715, 0.2874, 0.1882, 0.2914, 0.1548, 0.2815, 0.171, 0.2817, 0.1712, 0.2983, 0.1651, 0.2874, 0.1882, 0.2815, 0.1715, 0.2813, 0.1716, 0.2791, 0.1932, 0.513, 0.6875, 0.5194, 0.6519, 0.4719, 0.6187, 0.4418, 0.6447, 0.5755, 0.4376, 0.5595, 0.4832, 0.5964, 0.5247, 0.6261, 0.502, 0.3909, 0.577, 0.4428, 0.5724, 0.4838, 0.5176, 0.4549, 0.4924, 0.6432, 0.6011, 0.6111, 0.5914, 0.5663, 0.6287, 0.5777, 0.653, 0.6261, 0.502, 0.5964, 0.5247, 0.6111, 0.5914, 0.6432, 0.6011, 0.4418, 0.6447, 0.4719, 0.6187, 0.4428, 0.5724, 0.3909, 0.577, 0.4549, 0.4924, 0.4838, 0.5176, 0.5595, 0.4832, 0.5755, 0.4376, 0.5777, 0.653, 0.5663, 0.6287, 0.5194, 0.6519, 0.513, 0.6875])
me_cube.materials.append(mat_material)
me_cube.use_remesh_preserve_volume = False
me_cube.use_remesh_preserve_attributes = False
me_cube.use_mirror_x = True
me_cube.update()
me_sphere = bpy.data.meshes.new('Sphere')
me_sphere.from_pydata([(0.0008179, 0.5095, 0.9173), (0.0005824, 0.8038, 0.696), (0.0002582, 0.9756, 0.3688), (-0.0001053, 0.999, -0.01466), (-0.0004528, 0.8702, -0.3958), (-0.0007313, 0.609, -0.7168), (-0.0008985, 0.2551, -0.9286), (-0.0009289, -0.1377, -0.999), (0.0009289, 0.1377, 0.999), (0.1473, 0.4806, 0.9176), (0.2712, 0.7502, 0.6966), (0.3538, 0.9057, 0.3694), (0.3826, 0.9233, -0.01391), (0.3531, 0.8003, -0.3951), (0.2699, 0.5555, -0.7162), (0.1456, 0.2261, -0.9283), (0.2714, 0.3978, 0.9187), (0.5006, 0.5973, 0.6986), (0.6536, 0.7059, 0.3721), (0.707, 0.707, -0.01103), (0.6529, 0.6005, -0.3925), (0.4993, 0.4025, -0.7142), (0.2697, 0.1433, -0.9272), (0.3544, 0.2738, 0.9205), (0.6539, 0.3683, 0.7018), (0.8539, 0.4066, 0.3763), (0.9238, 0.3831, -0.006481), (0.8532, 0.3012, -0.3883), (0.6526, 0.1735, -0.711), (0.3527, 0.01937, -0.9254), (0.3835, 0.1276, 0.9226), (0.7078, 0.09798, 0.7057), (0.9242, 0.05349, 0.3814), (1.0, 0.0008604, -0.0009426), (0.9235, -0.0519, -0.3832), (0.7064, -0.09677, -0.7071), (0.3818, -0.1269, -0.9233), (0.3544, -0.01877, 0.9248), (0.654, -0.1724, 0.7097), (0.8539, -0.2998, 0.3867), (0.9239, -0.3815, 0.00474), (0.8532, -0.4052, -0.3779), (0.6527, -0.3671, -0.703), (0.3527, -0.2732, -0.9211), (0.2715, -0.1429, 0.9267), (0.5007, -0.4017, 0.7133), (0.6537, -0.5994, 0.3913), (0.7072, -0.7058, 0.0097), (0.653, -0.7048, -0.3733), (0.4994, -0.5964, -0.6995), (0.2698, -0.3973, -0.9192), (0.1473, -0.2258, 0.928), (0.2713, -0.555, 0.7157), (0.354, -0.7997, 0.3945), (0.3828, -0.9226, 0.01318), (0.3533, -0.9051, -0.3701), (0.27, -0.7498, -0.6971), (0.1456, -0.4803, -0.9179), (0.0008985, -0.2551, 0.9286), (0.0007311, -0.609, 0.7168), (0.0004525, -0.8702, 0.3958), (0.000105, -0.999, 0.01466), (-0.0002585, -0.9756, -0.3688), (-0.0005827, -0.8038, -0.696), (-0.0008181, -0.5095, -0.9173), (-0.1456, -0.2261, 0.9283), (-0.2699, -0.5555, 0.7162), (-0.3531, -0.8003, 0.3951), (-0.3826, -0.9233, 0.01391), (-0.3538, -0.9057, -0.3694), (-0.2712, -0.7502, -0.6966), (-0.1473, -0.4805, -0.9176), (-0.2697, -0.1433, 0.9272), (-0.4993, -0.4025, 0.7142), (-0.6529, -0.6005, 0.3925), (-0.707, -0.707, 0.01103), (-0.6536, -0.7059, -0.3721), (-0.5006, -0.5973, -0.6986), (-0.2714, -0.3978, -0.9187), (-0.3527, -0.01937, 0.9254), (-0.6526, -0.1735, 0.711), (-0.8532, -0.3012, 0.3883), (-0.9238, -0.3831, 0.006481), (-0.8539, -0.4066, -0.3763), (-0.6539, -0.3683, -0.7018), (-0.3544, -0.2738, -0.9205), (-0.3818, 0.1269, 0.9233), (-0.7064, 0.09677, 0.7071), (-0.9235, 0.05191, 0.3832), (-1.0, -0.0008598, 0.0009425), (-0.9242, -0.05349, -0.3814), (-0.7078, -0.09798, -0.7057), (-0.3835, -0.1276, -0.9226), (-0.3527, 0.2732, 0.9211), (-0.6527, 0.3671, 0.703), (-0.8532, 0.4052, 0.3779), (-0.9239, 0.3815, -0.00474), (-0.8539, 0.2998, -0.3867), (-0.654, 0.1724, -0.7097), (-0.3544, 0.01877, -0.9248), (-0.2698, 0.3973, 0.9192), (-0.4994, 0.5964, 0.6995), (-0.653, 0.7048, 0.3733), (-0.7072, 0.7058, -0.0097), (-0.6537, 0.5994, -0.3913), (-0.5007, 0.4017, -0.7133), (-0.2715, 0.1429, -0.9267), (-0.1456, 0.4803, 0.9179), (-0.27, 0.7498, 0.6971), (-0.3533, 0.9051, 0.3701), (-0.3828, 0.9226, -0.01318), (-0.354, 0.7997, -0.3945), (-0.2713, 0.555, -0.7157), (-0.1473, 0.2258, -0.928)], [], [(1, 0, 9, 10), (6, 5, 14, 15), (4, 3, 12, 13), (2, 1, 10, 11), (0, 8, 9), (7, 6, 15), (5, 4, 13, 14), (3, 2, 11, 12), (13, 12, 19, 20), (11, 10, 17, 18), (9, 8, 16), (7, 15, 22), (14, 13, 20, 21), (12, 11, 18, 19), (10, 9, 16, 17), (15, 14, 21, 22), (7, 22, 29), (21, 20, 27, 28), (19, 18, 25, 26), (17, 16, 23, 24), (22, 21, 28, 29), (20, 19, 26, 27), (18, 17, 24, 25), (16, 8, 23), (26, 25, 32, 33), (24, 23, 30, 31), (29, 28, 35, 36), (27, 26, 33, 34), (25, 24, 31, 32), (23, 8, 30), (7, 29, 36), (28, 27, 34, 35), (36, 35, 42, 43), (34, 33, 40, 41), (32, 31, 38, 39), (30, 8, 37), (7, 36, 43), (35, 34, 41, 42), (33, 32, 39, 40), (31, 30, 37, 38), (39, 38, 45, 46), (37, 8, 44), (7, 43, 50), (42, 41, 48, 49), (40, 39, 46, 47), (38, 37, 44, 45), (43, 42, 49, 50), (41, 40, 47, 48), (7, 50, 57), (49, 48, 55, 56), (47, 46, 53, 54), (45, 44, 51, 52), (50, 49, 56, 57), (48, 47, 54, 55), (46, 45, 52, 53), (44, 8, 51), (52, 51, 58, 59), (57, 56, 63, 64), (55, 54, 61, 62), (53, 52, 59, 60), (51, 8, 58), (7, 57, 64), (56, 55, 62, 63), (54, 53, 60, 61), (64, 63, 70, 71), (62, 61, 68, 69), (60, 59, 66, 67), (58, 8, 65), (7, 64, 71), (63, 62, 69, 70), (61, 60, 67, 68), (59, 58, 65, 66), (65, 8, 72), (7, 71, 78), (70, 69, 76, 77), (68, 67, 74, 75), (66, 65, 72, 73), (71, 70, 77, 78), (69, 68, 75, 76), (67, 66, 73, 74), (77, 76, 83, 84), (75, 74, 81, 82), (73, 72, 79, 80), (78, 77, 84, 85), (76, 75, 82, 83), (74, 73, 80, 81), (72, 8, 79), (7, 78, 85), (85, 84, 91, 92), (83, 82, 89, 90), (81, 80, 87, 88), (79, 8, 86), (7, 85, 92), (84, 83, 90, 91), (82, 81, 88, 89), (80, 79, 86, 87), (90, 89, 96, 97), (88, 87, 94, 95), (86, 8, 93), (7, 92, 99), (91, 90, 97, 98), (89, 88, 95, 96), (87, 86, 93, 94), (92, 91, 98, 99), (7, 99, 106), (98, 97, 104, 105), (96, 95, 102, 103), (94, 93, 100, 101), (99, 98, 105, 106), (97, 96, 103, 104), (95, 94, 101, 102), (93, 8, 100), (103, 102, 109, 110), (101, 100, 107, 108), (106, 105, 112, 113), (104, 103, 110, 111), (102, 101, 108, 109), (100, 8, 107), (7, 106, 113), (105, 104, 111, 112), (113, 112, 5, 6), (111, 110, 3, 4), (109, 108, 1, 2), (107, 8, 0), (7, 113, 6), (112, 111, 4, 5), (110, 109, 2, 3), (108, 107, 0, 1)])
_uv = me_sphere.uv_layers.new(name='UVMap')
_uv.uv.foreach_set('vector', [0.9623, 0.00899, 0.9713, 0.02176, 0.9678, 0.02722, 0.9558, 0.01906, 0.8945, 0.009171, 0.8983, 0.02472, 0.8896, 0.0301, 0.8898, 0.01209, 0.904, 0.04307, 0.9109, 0.06144, 0.8987, 0.06906, 0.8927, 0.05011, 0.9539, 0.001363, 0.9623, 0.00899, 0.9558, 0.01906, 0.9454, 0.01453, 0.9713, 0.02176, 0.9794, 0.03774, 0.9678, 0.02722, 0.9748, 0.1302, 0.9809, 0.1135, 0.9844, 0.1189, 0.8983, 0.02472, 0.904, 0.04307, 0.8927, 0.05011, 0.8896, 0.0301, 0.9109, 0.06144, 0.9179, 0.07703, 0.9066, 0.08407, 0.8987, 0.06906, 0.8927, 0.05011, 0.8987, 0.06906, 0.8884, 0.07274, 0.8832, 0.05351, 0.9454, 0.01453, 0.9558, 0.01906, 0.9523, 0.03221, 0.9408, 0.0317, 0.9678, 0.02722, 0.9794, 0.03774, 0.9659, 0.03433, 0.9748, 0.1302, 0.9844, 0.1189, 0.9863, 0.126, 0.9259, 0.09871, 0.9363, 0.1135, 0.9283, 0.1237, 0.9197, 0.1065, 0.8987, 0.06906, 0.9066, 0.08407, 0.8971, 0.08746, 0.8884, 0.07274, 0.9558, 0.01906, 0.9678, 0.02722, 0.9659, 0.03433, 0.9523, 0.03221, 0.913, 0.08746, 0.9259, 0.09871, 0.9197, 0.1065, 0.9097, 0.09167, 0.9748, 0.1302, 0.9863, 0.126, 0.9863, 0.1337, 0.9197, 0.1065, 0.9283, 0.1237, 0.9169, 0.1312, 0.911, 0.1123, 0.9341, 0.1406, 0.9363, 0.1547, 0.9249, 0.1622, 0.9218, 0.1488, 0.9523, 0.03221, 0.9659, 0.03433, 0.9659, 0.04202, 0.9523, 0.04642, 0.9097, 0.09167, 0.9197, 0.1065, 0.911, 0.1123, 0.905, 0.0948, 0.9283, 0.1237, 0.9341, 0.1406, 0.9218, 0.1488, 0.9169, 0.1312, 0.9408, 0.0317, 0.9523, 0.03221, 0.9523, 0.04642, 0.9408, 0.05027, 0.9659, 0.03433, 0.9794, 0.03774, 0.9659, 0.04202, 0.9218, 0.1488, 0.9249, 0.1622, 0.9119, 0.166, 0.9077, 0.1529, 0.9523, 0.04642, 0.9659, 0.04202, 0.9678, 0.04912, 0.9558, 0.05954, 0.905, 0.0948, 0.911, 0.1123, 0.901, 0.1152, 0.8996, 0.09637, 0.9169, 0.1312, 0.9218, 0.1488, 0.9077, 0.1529, 0.9039, 0.135, 0.9408, 0.05027, 0.9523, 0.04642, 0.9558, 0.05954, 0.9454, 0.06741, 0.9659, 0.04202, 0.9794, 0.03774, 0.9678, 0.04912, 0.9748, 0.1302, 0.9863, 0.1337, 0.9844, 0.1408, 0.911, 0.1123, 0.9169, 0.1312, 0.9039, 0.135, 0.901, 0.1152, 0.8996, 0.09637, 0.901, 0.1152, 0.8914, 0.1147, 0.8944, 0.09614, 0.9039, 0.135, 0.9077, 0.1529, 0.894, 0.1523, 0.8913, 0.1344, 0.9454, 0.06741, 0.9558, 0.05954, 0.9623, 0.06956, 0.9539, 0.0805, 0.9678, 0.04912, 0.9794, 0.03774, 0.9713, 0.05455, 0.9748, 0.1302, 0.9844, 0.1408, 0.9809, 0.1463, 0.901, 0.1152, 0.9039, 0.135, 0.8913, 0.1344, 0.8914, 0.1147, 0.9077, 0.1529, 0.9119, 0.166, 0.8993, 0.1655, 0.894, 0.1523, 0.9558, 0.05954, 0.9678, 0.04912, 0.9713, 0.05455, 0.9623, 0.06956, 0.8347, 0.01256, 0.847, 0.001363, 0.852, 0.009163, 0.8413, 0.02275, 0.9713, 0.05455, 0.9794, 0.03774, 0.9759, 0.05747, 0.9748, 0.1302, 0.9809, 0.1463, 0.9763, 0.1492, 0.8914, 0.1147, 0.8913, 0.1344, 0.8809, 0.1296, 0.8835, 0.1111, 0.8256, 0.02842, 0.8347, 0.01256, 0.8413, 0.02275, 0.8327, 0.03945, 0.9623, 0.06956, 0.9713, 0.05455, 0.9759, 0.05747, 0.9708, 0.07497, 0.8944, 0.09614, 0.8914, 0.1147, 0.8835, 0.1111, 0.8901, 0.09415, 0.8913, 0.1344, 0.894, 0.1523, 0.8829, 0.1471, 0.8809, 0.1296, 0.9748, 0.1302, 0.9763, 0.1492, 0.9713, 0.1492, 0.8264, 0.07191, 0.8275, 0.05671, 0.8372, 0.06742, 0.8339, 0.08011, 0.8327, 0.03945, 0.8413, 0.02275, 0.8511, 0.03346, 0.8432, 0.05104, 0.9708, 0.07497, 0.9759, 0.05747, 0.9808, 0.05745, 0.98, 0.07493, 0.9763, 0.1492, 0.9754, 0.1645, 0.9663, 0.1644, 0.9713, 0.1492, 0.8275, 0.05671, 0.8327, 0.03945, 0.8432, 0.05104, 0.8372, 0.06742, 0.8413, 0.02275, 0.852, 0.009163, 0.8595, 0.01736, 0.8511, 0.03346, 0.9759, 0.05747, 0.9794, 0.03774, 0.9808, 0.05745, 0.8595, 0.01736, 0.8672, 0.005192, 0.8719, 0.009171, 0.8682, 0.02472, 0.9713, 0.1492, 0.9663, 0.1644, 0.9578, 0.159, 0.9667, 0.1462, 0.8372, 0.06742, 0.8432, 0.05104, 0.8555, 0.06144, 0.8486, 0.07703, 0.8511, 0.03346, 0.8595, 0.01736, 0.8682, 0.02472, 0.8624, 0.04307, 0.9808, 0.05745, 0.9794, 0.03774, 0.9854, 0.05449, 0.9748, 0.1302, 0.9713, 0.1492, 0.9667, 0.1462, 0.8339, 0.08011, 0.8372, 0.06742, 0.8486, 0.07703, 0.8426, 0.08746, 0.8432, 0.05104, 0.8511, 0.03346, 0.8624, 0.04307, 0.8555, 0.06144, 0.9667, 0.1462, 0.9578, 0.159, 0.9513, 0.1489, 0.9632, 0.1408, 0.8486, 0.07703, 0.8555, 0.06144, 0.8678, 0.06906, 0.8599, 0.08407, 0.8624, 0.04307, 0.8682, 0.02472, 0.8768, 0.0301, 0.8737, 0.05011, 0.9854, 0.05449, 0.9794, 0.03774, 0.9889, 0.04904, 0.9748, 0.1302, 0.9667, 0.1462, 0.9632, 0.1408, 0.9578, 0.159, 0.9494, 0.1666, 0.9409, 0.1534, 0.9513, 0.1489, 0.8555, 0.06144, 0.8624, 0.04307, 0.8737, 0.05011, 0.8678, 0.06906, 0.8682, 0.02472, 0.8719, 0.009171, 0.8766, 0.01209, 0.8768, 0.0301, 0.9889, 0.04904, 0.9794, 0.03774, 0.9908, 0.04193, 0.9748, 0.1302, 0.9632, 0.1408, 0.9613, 0.1336, 0.9513, 0.1489, 0.9409, 0.1534, 0.9363, 0.1363, 0.9478, 0.1358, 0.8678, 0.06906, 0.8737, 0.05011, 0.8832, 0.05351, 0.878, 0.07274, 0.8705, 0.1548, 0.8577, 0.166, 0.8544, 0.1618, 0.8643, 0.147, 0.9632, 0.1408, 0.9513, 0.1489, 0.9478, 0.1358, 0.9613, 0.1336, 0.8599, 0.08407, 0.8678, 0.06906, 0.878, 0.07274, 0.8694, 0.08746, 0.8809, 0.14, 0.8705, 0.1548, 0.8643, 0.147, 0.8729, 0.1298, 0.9478, 0.1358, 0.9363, 0.1363, 0.9363, 0.1177, 0.9478, 0.1216, 0.8787, 0.1129, 0.8729, 0.1298, 0.8615, 0.1223, 0.8664, 0.1047, 0.8643, 0.147, 0.8544, 0.1618, 0.8496, 0.1587, 0.8556, 0.1412, 0.9613, 0.1336, 0.9478, 0.1358, 0.9478, 0.1216, 0.9613, 0.1259, 0.8809, 0.0988, 0.8787, 0.1129, 0.8664, 0.1047, 0.8696, 0.09125, 0.8729, 0.1298, 0.8643, 0.147, 0.8556, 0.1412, 0.8615, 0.1223, 0.9908, 0.04193, 0.9794, 0.03774, 0.9908, 0.03424, 0.9748, 0.1302, 0.9613, 0.1336, 0.9613, 0.1259, 0.9613, 0.1259, 0.9478, 0.1216, 0.9513, 0.1084, 0.9632, 0.1188, 0.8696, 0.09125, 0.8664, 0.1047, 0.8524, 0.1006, 0.8566, 0.08746, 0.8615, 0.1223, 0.8556, 0.1412, 0.8457, 0.1383, 0.8485, 0.1185, 0.9908, 0.03424, 0.9794, 0.03774, 0.9889, 0.02714, 0.9748, 0.1302, 0.9613, 0.1259, 0.9632, 0.1188, 0.9478, 0.1216, 0.9363, 0.1177, 0.9409, 0.1006, 0.9513, 0.1084, 0.8664, 0.1047, 0.8615, 0.1223, 0.8485, 0.1185, 0.8524, 0.1006, 0.8556, 0.1412, 0.8496, 0.1587, 0.8443, 0.1571, 0.8457, 0.1383, 0.8566, 0.08746, 0.8524, 0.1006, 0.8387, 0.1012, 0.844, 0.08801, 0.8485, 0.1185, 0.8457, 0.1383, 0.836, 0.1388, 0.8359, 0.1191, 0.9889, 0.02714, 0.9794, 0.03774, 0.9854, 0.02171, 0.9748, 0.1302, 0.9632, 0.1188, 0.9667, 0.1134, 0.9513, 0.1084, 0.9409, 0.1006, 0.9494, 0.08746, 0.9578, 0.09841, 0.8524, 0.1006, 0.8485, 0.1185, 0.8359, 0.1191, 0.8387, 0.1012, 0.8457, 0.1383, 0.8443, 0.1571, 0.839, 0.1574, 0.836, 0.1388, 0.9632, 0.1188, 0.9513, 0.1084, 0.9578, 0.09841, 0.9667, 0.1134, 0.9748, 0.1302, 0.9667, 0.1134, 0.9713, 0.1105, 0.9194, 0.001363, 0.9317, 0.01256, 0.9251, 0.02275, 0.9144, 0.009163, 0.8387, 0.1012, 0.8359, 0.1191, 0.8256, 0.1238, 0.8275, 0.1064, 0.836, 0.1388, 0.839, 0.1574, 0.8348, 0.1593, 0.8281, 0.1424, 0.9667, 0.1134, 0.9578, 0.09841, 0.9663, 0.093, 0.9713, 0.1105, 0.9317, 0.01256, 0.9408, 0.02842, 0.9337, 0.03945, 0.9251, 0.02275, 0.8359, 0.1191, 0.836, 0.1388, 0.8281, 0.1424, 0.8256, 0.1238, 0.9854, 0.02171, 0.9794, 0.03774, 0.9808, 0.01879, 0.9337, 0.03945, 0.939, 0.05671, 0.9292, 0.06742, 0.9232, 0.05104, 0.98, 0.003486, 0.9808, 0.01879, 0.9759, 0.0188, 0.9708, 0.00352, 0.9713, 0.1105, 0.9663, 0.093, 0.9754, 0.09303, 0.9763, 0.1105, 0.9251, 0.02275, 0.9337, 0.03945, 0.9232, 0.05104, 0.9154, 0.03346, 0.939, 0.05671, 0.94, 0.07191, 0.9326, 0.08011, 0.9292, 0.06742, 0.9808, 0.01879, 0.9794, 0.03774, 0.9759, 0.0188, 0.9748, 0.1302, 0.9713, 0.1105, 0.9763, 0.1105, 0.9144, 0.009163, 0.9251, 0.02275, 0.9154, 0.03346, 0.907, 0.01736, 0.8992, 0.005192, 0.907, 0.01736, 0.8983, 0.02472, 0.8945, 0.009171, 0.9154, 0.03346, 0.9232, 0.05104, 0.9109, 0.06144, 0.904, 0.04307, 0.9292, 0.06742, 0.9326, 0.08011, 0.9239, 0.08746, 0.9179, 0.07703, 0.9759, 0.0188, 0.9794, 0.03774, 0.9713, 0.02176, 0.9748, 0.1302, 0.9763, 0.1105, 0.9809, 0.1135, 0.907, 0.01736, 0.9154, 0.03346, 0.904, 0.04307, 0.8983, 0.02472, 0.9232, 0.05104, 0.9292, 0.06742, 0.9179, 0.07703, 0.9109, 0.06144, 0.9708, 0.00352, 0.9759, 0.0188, 0.9713, 0.02176, 0.9623, 0.00899])
me_sphere.materials.append(mat_material)
me_sphere.use_remesh_preserve_volume = False
me_sphere.use_remesh_preserve_attributes = False
me_sphere.use_mirror_vertex_groups = False
me_sphere.update()
me_cylinder = bpy.data.meshes.new('Cylinder')
me_cylinder.from_pydata([(0.0, 0.07, -1.0), (0.0, 0.07, 1.0), (0.02679, 0.06467, -1.0), (0.02679, 0.06467, 1.0), (0.0495, 0.0495, -1.0), (0.0495, 0.0495, 1.0), (0.06467, 0.02679, -1.0), (0.06467, 0.02679, 1.0), (0.07, -3.06e-09, -1.0), (0.07, -3.06e-09, 1.0), (0.06467, -0.02679, -1.0), (0.06467, -0.02679, 1.0), (0.0495, -0.0495, -1.0), (0.0495, -0.0495, 1.0), (0.02679, -0.06467, -1.0), (0.02679, -0.06467, 1.0), (1.057e-08, -0.07, -1.0), (1.057e-08, -0.07, 1.0), (-0.02679, -0.06467, -1.0), (-0.02679, -0.06467, 1.0), (-0.0495, -0.0495, -1.0), (-0.0495, -0.0495, 1.0), (-0.06467, -0.02679, -1.0), (-0.06467, -0.02679, 1.0), (-0.07, 8.347e-10, -1.0), (-0.07, 8.347e-10, 1.0), (-0.06467, 0.02679, -1.0), (-0.06467, 0.02679, 1.0), (-0.0495, 0.0495, -1.0), (-0.0495, 0.0495, 1.0), (-0.02679, 0.06467, -1.0), (-0.02679, 0.06467, 1.0)], [], [(0, 1, 3, 2), (2, 3, 5, 4), (4, 5, 7, 6), (6, 7, 9, 8), (8, 9, 11, 10), (10, 11, 13, 12), (12, 13, 15, 14), (14, 15, 17, 16), (16, 17, 19, 18), (18, 19, 21, 20), (20, 21, 23, 22), (22, 23, 25, 24), (24, 25, 27, 26), (26, 27, 29, 28), (3, 1, 31, 29, 27, 25, 23, 21, 19, 17, 15, 13, 11, 9, 7, 5), (28, 29, 31, 30), (30, 31, 1, 0), (0, 2, 4, 6, 8, 10, 12, 14, 16, 18, 20, 22, 24, 26, 28, 30)])
me_cylinder.use_remesh_preserve_volume = False
me_cylinder.use_remesh_preserve_attributes = False
me_cylinder.use_mirror_vertex_groups = False
me_cylinder.update()
arm_armature = bpy.data.armatures.new('Armature')  # bones are not reproduced

# ---- objects
ob_cube = bpy.data.objects.new('Cube', me_cube)
ob_sphere = bpy.data.objects.new('Sphere', me_sphere)
ob_lamp = bpy.data.objects.new('Lamp', light_lamp)
ob_camera = bpy.data.objects.new('Camera', cam_camera)
ob_cylinder = bpy.data.objects.new('Cylinder', me_cylinder)
ob_armature = bpy.data.objects.new('Armature', arm_armature)

# ---- transforms, parenting, visibility, modifiers, constraints
ob_cube.parent = ob_armature
ob_cube.matrix_parent_inverse = Matrix(((2.529, 0.0, 0.0, 0.0), (0.0, 2.529, 0.0, 0.0), (0.0, 0.0, 2.529, 2.233), (0.0, 0.0, 0.0, 1.0)))
ob_cube.location = (0.0, -0.09191, 0.0)
ob_cube.lock_rotations_4d = False
ob_cube.empty_display_type = 'ARROWS'
ob_cube.lineart.crease_threshold = 0.0
ob_cube.use_mesh_mirror_x = True
_vg = ob_cube.vertex_groups.new(name='Body Down')
for _i, _w in zip([0, 1, 4, 7, 8, 9, 10, 11, 12, 13, 18, 19, 20, 21, 22, 23, 24, 25, 26, 27, 29, 31, 32, 33, 34, 35, 36, 37, 39, 40, 41, 42, 110, 111, 114, 117, 118, 119, 120, 121, 122, 123, 125, 128, 130, 131, 132, 133, 134, 135, 176, 177, 180, 181, 184, 187, 189, 190, 191, 192, 193, 194, 195, 200, 201, 202, 203, 204, 205, 206, 207, 208, 209, 210, 211, 212, 213, 215, 216, 219, 220, 221, 222, 223, 224, 225, 228, 229, 230, 231, 301, 302, 305, 308, 309, 310, 311, 312, 313, 314, 316, 319, 321, 322, 323, 324, 325, 326], [0.4741, 0.506, 0.3811, 0.2842, 0.7635, 0.05181, 0.2064, 0.6115, 0.5688, 0.5712, 0.4743, 0.1962, 0.06137, 0.4955, 0.2137, 0.06773, 0.2029, 0.06179, 0.2011, 0.6031, 0.3221, 0.4578, 0.06649, 0.2138, 0.5383, 0.5397, 0.1879, 0.0537, 0.2982, 0.4534, 0.1977, 0.05078, 0.6906, 0.6867, 0.8237, 0.6859, 0.5997, 0.2103, 0.06178, 0.04081, 0.1779, 0.6143, 0.6731, 0.01631, 0.05355, 0.02111, 0.008939, 0.06935, 0.06628, 0.096, 0.4741, 0.506, 0.739, 0.7132, 0.3811, 0.9349, 0.2842, 0.7635, 0.05181, 0.2064, 0.6115, 0.5688, 0.5712, 0.4743, 0.1962, 0.06137, 0.4955, 0.2137, 0.06773, 0.6414, 0.1721, 0.03396, 0.05868, 0.6119, 0.06179, 0.2011, 0.6031, 0.3221, 0.7304, 0.4578, 0.06649, 0.2138, 0.5383, 0.5397, 0.1879, 0.0537, 0.2982, 0.4534, 0.1977, 0.05078, 0.6906, 0.6867, 0.8237, 0.6859, 0.5997, 0.2103, 0.06178, 0.04081, 0.1779, 0.6143, 0.6731, 0.01631, 0.05355, 0.02111, 0.008939, 0.06935, 0.06628, 0.096]): _vg.add([_i], _w, 'REPLACE')
_vg = ob_cube.vertex_groups.new(name='Body Mid')
for _i, _w in zip([0, 1, 2, 3, 4, 7, 9, 10, 11, 12, 13, 14, 15, 18, 19, 20, 21, 22, 23, 24, 25, 26, 27, 29, 31, 32, 33, 34, 35, 36, 37, 39, 40, 41, 42, 67, 68, 69, 70, 71, 72, 110, 111, 112, 113, 118, 119, 120, 121, 122, 123, 126, 127, 169, 172, 176, 177, 178, 179, 180, 181, 182, 183, 184, 189, 191, 192, 193, 194, 195, 196, 197, 200, 201, 202, 203, 204, 205, 206, 207, 208, 209, 210, 211, 212, 213, 215, 219, 220, 221, 222, 223, 224, 225, 228, 229, 230, 231, 256, 257, 258, 259, 260, 261, 262, 263, 301, 302, 303, 304, 309, 310, 311, 312, 313, 314, 317, 318, 360, 363], [0.1071, 0.1216, 0.007009, 0.05742, 0.04987, 0.05747, 0.5396, 1.0, 0.3253, 0.08551, 0.1089, 0.02345, 0.06525, 0.2221, 1.0, 0.1903, 0.332, 1.0, 0.4841, 0.8357, 0.5012, 1.0, 0.2521, 0.02155, 0.06286, 0.63, 0.8818, 0.5898, 0.217, 1.0, 0.2607, 0.01189, 0.2156, 1.0, 0.14, 0.06429, 0.1128, 0.1021, 0.0485, 0.1562, 0.02482, 0.06776, 0.0869, 0.04834, 0.07175, 0.6211, 0.8921, 0.7251, 0.513, 1.0, 0.2034, 0.1451, 0.1804, 0.007982, 0.004922, 0.1071, 0.1216, 0.007009, 0.05742, 0.03301, 0.07072, 0.04029, 0.06713, 0.04987, 0.05747, 0.5396, 1.0, 0.3253, 0.08551, 0.1089, 0.02345, 0.06525, 0.2221, 1.0, 0.1903, 0.332, 1.0, 0.4841, 0.1944, 1.0, 0.5476, 0.7392, 0.6195, 0.5012, 1.0, 0.2521, 0.02155, 0.06286, 0.63, 0.8818, 0.5898, 0.217, 1.0, 0.2607, 0.01189, 0.2156, 1.0, 0.14, 0.06429, 0.1128, 0.1334, 0.1021, 0.1706, 0.0485, 0.1562, 0.02482, 0.06776, 0.0869, 0.04834, 0.07175, 0.6211, 0.8921, 0.7251, 0.513, 1.0, 0.2034, 0.1451, 0.1804, 0.007982, 0.004922]): _vg.add([_i], _w, 'REPLACE')
_vg = ob_cube.vertex_groups.new(name='Shoulder.L')
for _i, _w in zip([1, 2, 3, 5, 6, 9, 10, 11, 14, 15, 17, 18, 19, 20, 21, 22, 23, 24, 25, 26, 27, 28, 30, 32, 33, 34, 35, 36, 37, 38, 40, 41, 42, 43, 44, 67, 68, 69, 70, 71, 72, 112, 113, 115, 116, 118, 119, 120, 121, 122, 123, 124, 126, 127, 168, 169, 170, 171, 172, 173, 174, 175, 178, 179, 182, 183, 186, 196, 197, 199, 205, 207, 208, 209, 214, 217, 220, 225, 226, 227, 257, 258, 259, 260, 262, 303, 304, 306, 307, 310, 311, 312, 313, 315, 317, 318], [0.003356, 0.8888, 0.827, 0.842, 0.7768, 0.4378, 0.119, 0.04668, 0.754, 0.9237, 0.8941, 0.04312, 0.1132, 0.7148, 0.05346, 0.1301, 0.9053, 0.06053, 0.1247, 0.1148, 0.01873, 0.7832, 0.6945, 0.4201, 0.1131, 0.04126, 0.03046, 0.121, 0.7669, 0.8757, 0.02659, 0.284, 0.6276, 0.0, 0.0, 0.8511, 0.7003, 0.7357, 0.6029, 0.774, 0.5543, 0.8745, 0.658, 1.0, 0.8919, 0.01364, 0.08057, 0.2254, 0.778, 0.1845, 0.001971, 0.8766, 0.7994, 0.5217, 0.02383, 0.006834, 0.03148, 0.1818, 0.06907, 0.2115, 0.02296, 0.049, 0.001968, 0.0428, 0.6557, 0.5616, 0.6871, 0.06759, 0.1012, 0.01856, 0.005044, 0.05301, 0.1723, 0.1652, 0.06794, 0.6676, 0.05141, 0.03247, 0.6758, 0.05309, 0.01903, 0.6043, 0.05799, 0.3807, 0.08088, 0.2127, 0.2638, 0.3028, 0.4227, 0.03065, 0.1037, 0.09763, 0.01719, 0.2001, 0.3838, 0.2339]): _vg.add([_i], _w, 'REPLACE')
_vg = ob_cube.vertex_groups.new(name='Arm 01.L')
for _i, _w in zip([0, 1, 2, 3, 4, 5, 6, 7, 9, 10, 11, 13, 14, 15, 17, 18, 19, 20, 21, 22, 23, 24, 25, 26, 27, 28, 30, 31, 32, 33, 34, 35, 36, 37, 38, 40, 41, 42, 43, 44, 45, 46, 47, 48, 51, 57, 63, 64, 67, 68, 69, 70, 71, 72, 73, 74, 75, 79, 81, 84, 85, 90, 93, 94, 97, 99, 100, 101, 105, 112, 113, 115, 116, 118, 119, 120, 121, 122, 124, 126, 127, 131, 132, 139, 156, 168, 169, 170, 171, 172, 173, 174, 175, 183, 186, 195, 197, 208, 209, 210, 217, 220, 221, 222, 260, 262, 304, 309, 310, 311, 318], [0.0, 0.0, 0.3085, 0.2249, 0.0, 0.8451, 0.3191, 0.0, 0.5618, 0.1627, 0.04151, 0.0, 0.1729, 0.001799, 0.2921, 0.0, 0.0, 0.0133, 0.0, 0.0, 0.0, 0.0, 0.3747, 0.2197, 0.02231, 0.07127, 0.6544, 0.0, 0.0, 0.0, 0.0, 0.01052, 0.0, 0.04498, 0.2127, 0.001818, 0.0, 0.232, 0.1178, 0.1254, 0.198, 0.2471, 0.1463, 0.2133, 0.0, 0.0, 0.0, 0.0, 0.2627, 0.1577, 0.0, 0.834, 0.0, 0.5386, 0.1606, 0.5335, 0.0, 0.0, 0.0, 0.0, 0.0, 0.0, 0.0, 0.0, 0.0, 0.0, 0.0, 0.0, 0.0, 0.0, 0.0, 0.0, 0.0, 0.0, 0.0, 0.0, 0.05263, 0.01805, 0.04135, 0.04635, 0.0, 0.0, 0.0, 0.0, 0.0, 0.8707, 0.8566, 0.7997, 0.8387, 0.9042, 0.8627, 0.6673, 0.7916, 0.0, 0.0, 0.0, 0.0, 0.0018, 0.0, 0.0, 0.0, 0.0, 0.0, 0.0, 0.0, 0.0, 0.0, 0.0, 0.0, 0.0, 0.0]): _vg.add([_i], _w, 'REPLACE')
_vg = ob_cube.vertex_groups.new(name='Arm 02.L')
for _i, _w in zip([9, 25, 42, 43, 44, 45, 46, 47, 48, 49, 50, 51, 52, 53, 54, 56, 59, 60, 70, 72, 73, 74, 75, 76, 77, 78, 82, 83, 84, 85, 86, 87, 88, 89, 168, 169, 170, 171, 172, 173, 174, 175], [0.0, 0.3882, 0.06874, 0.8705, 0.8623, 0.8454, 0.8684, 0.8369, 0.7592, 0.9104, 0.9233, 0.8839, 0.8993, 0.9145, 0.8987, 0.0003726, 0.01697, 0.05159, 0.02818, 0.02629, 0.8588, 1.0, 0.9013, 0.9322, 0.02545, 0.0349, 0.1442, 0.08589, 0.06708, 0.1328, 0.07864, 0.1063, 0.1234, 0.1269, 0.7439, 0.7189, 0.1227, 0.1251, 0.6251, 0.1493, 0.1394, 0.3442]): _vg.add([_i], _w, 'REPLACE')
_vg = ob_cube.vertex_groups.new(name='Hand.L')
for _i, _w in zip([0, 2, 3, 5, 6, 7, 9, 10, 13, 14, 15, 17, 18, 19, 20, 21, 22, 23, 24, 25, 26, 27, 28, 30, 32, 33, 34, 35, 36, 37, 38, 40, 41, 42, 43, 44, 45, 46, 47, 48, 49, 50, 51, 52, 53, 54, 55, 56, 57, 58, 59, 60, 62, 63, 65, 66, 67, 68, 69, 70, 71, 72, 73, 74, 75, 76, 77, 78, 79, 80, 82, 83, 84, 85, 86, 87, 88, 89, 90, 91, 92, 93, 98, 102, 103, 104, 105, 106, 107, 108, 109, 112, 113, 116, 118, 119, 120, 121, 122, 123, 126, 127, 168, 169, 170, 171, 172, 173, 174, 175, 182, 183, 188, 192, 196, 204, 205, 207, 208, 209, 210, 211, 217, 220, 221, 222, 225, 231, 237, 256, 258, 259, 260, 262, 263, 303, 304, 307, 309, 310, 311, 312, 313, 317, 318, 359], [0.0, 0.0, 0.0, 0.0, 0.0, 0.0, 0.0, 0.0003113, 0.0, 0.0, 0.0, 0.0, 0.0, 0.0, 0.0, 0.0, 0.0, 0.0, 0.0, 0.0, 0.0, 0.0, 0.0, 0.0, 0.0, 0.0, 0.0, 0.0, 0.0, 0.0, 0.0, 0.0, 0.0, 0.0, 0.1277, 0.09258, 0.0, 0.0, 0.1456, 0.0, 0.5724, 0.3847, 0.4937, 0.3444, 0.347, 0.2676, 0.4831, 0.7596, 0.1521, 0.4304, 0.6647, 0.9804, 0.09555, 0.05247, 0.07777, 0.1267, 0.0, 0.0, 0.0, 0.0, 0.0, 0.0, 0.0, 0.1982, 0.3474, 0.2884, 0.5373, 1.0, 0.05962, 0.1597, 0.9245, 0.1094, 0.2096, 1.0, 1.0, 0.8727, 0.9443, 1.0, 0.05944, 0.1457, 0.002451, 0.1217, 0.02112, 0.222, 0.1211, 0.1052, 0.09783, 0.2136, 0.2888, 0.5476, 0.1947, 0.0, 0.0, 0.0, 0.0, 0.0, 0.0, 0.0, 0.0, 0.0, 0.0, 0.0, 0.0, 0.0, 0.0, 0.002018, 0.0, 0.0, 0.0, 0.0, 0.0, 0.0, 0.0, 0.0, 0.0, 0.0, 0.0, 0.0, 0.0, 0.0, 0.0, 0.0, 0.0, 0.0, 0.0, 0.0, 0.0, 0.0, 0.0, 0.0, 0.0, 0.0, 0.0, 0.0, 0.0, 0.0, 0.0, 0.0, 0.0, 0.0, 0.0, 0.0, 0.0, 0.0, 0.0, 0.0]): _vg.add([_i], _w, 'REPLACE')
_vg = ob_cube.vertex_groups.new(name='Finger Top.L')
for _i, _w in zip([26, 54, 55, 56, 57, 58, 59, 60, 61, 62, 63, 64, 65, 66, 77, 78, 79, 80, 81, 82, 83, 85, 86, 87, 88, 89, 90, 91, 92, 102, 103, 104, 105, 106, 107, 108, 109], [0.006417, 0.04951, 0.5035, 0.4709, 0.1428, 0.1938, 0.2682, 0.9416, 0.8664, 0.7638, 0.7533, 0.9003, 0.7623, 0.8024, 0.2059, 0.3175, 0.7075, 0.7295, 0.8098, 0.4745, 0.2699, 0.05848, 0.08249, 0.1049, 0.08838, 0.03698, 0.0634, 0.0708, 0.05465, 0.5937, 0.748, 0.8244, 0.6625, 0.872, 0.7656, 0.8431, 0.6663]): _vg.add([_i], _w, 'REPLACE')
_vg = ob_cube.vertex_groups.new(name='Finger Down.L')
for _i, _w in zip([26, 51, 52, 54, 57, 58, 59, 60, 63, 64, 75, 77, 79, 82, 83, 84, 85, 88, 89, 90, 91, 92, 93, 94, 96, 97, 98, 99, 100, 101, 102, 104, 105, 106, 109, 341], [0.0136, 0.09052, 0.08032, 0.01769, 0.5772, 0.3039, 0.0472, 0.6932, 0.06766, 0.003179, 0.02232, 0.2018, 0.04185, 0.3973, 0.6287, 0.2878, 0.05678, 0.01748, 0.1206, 0.6053, 0.4867, 0.25, 0.3985, 0.0795, 0.002527, 0.05861, 0.101, 0.1883, 0.0901, 0.4005, 0.01696, 0.0, 0.1626, 0.03536, 0.1107, 0.0]): _vg.add([_i], _w, 'REPLACE')
_vg = ob_cube.vertex_groups.new(name='Finger Down.L.001')
for _i, _w in zip([22, 33, 54, 57, 58, 77, 83, 84, 90, 91, 92, 93, 94, 95, 96, 97, 98, 99, 100, 101, 105], [0.0, 0.0, 0.0, 0.09734, 0.1029, 0.004673, 0.0, 0.0, 0.1757, 0.2107, 0.0, 0.0, 0.7667, 0.8379, 0.7782, 0.7572, 0.5836, 0.6493, 0.6732, 0.4019, 0.01474]): _vg.add([_i], _w, 'REPLACE')
_vg = ob_cube.vertex_groups.new(name='Shoulder.R')
for _i, _w in zip([2, 3, 14, 15, 17, 23, 24, 28, 32, 37, 38, 68, 69, 71, 112, 113, 115, 116, 119, 120, 121, 122, 124, 126, 127, 177, 178, 179, 182, 183, 185, 186, 188, 191, 192, 193, 196, 197, 199, 200, 201, 202, 203, 204, 205, 207, 208, 209, 211, 212, 213, 214, 217, 218, 220, 221, 222, 223, 224, 225, 226, 227, 229, 230, 231, 232, 233, 256, 257, 258, 259, 260, 261, 262, 263, 303, 304, 306, 307, 309, 310, 311, 312, 313, 314, 315, 317, 318, 359, 360, 361, 362, 363, 364, 365, 366], [0.001968, 0.0428, 0.06759, 0.1012, 0.01856, 0.005044, 0.06053, 0.06794, 0.05141, 0.03247, 0.05309, 0.01903, 0.05799, 0.08088, 0.2127, 0.2638, 0.3028, 0.4227, 0.03065, 0.1037, 0.09763, 0.01719, 0.2001, 0.3838, 0.2339, 0.003356, 0.8888, 0.827, 0.6557, 0.5616, 0.842, 0.6871, 0.7768, 0.4378, 0.119, 0.04668, 0.754, 0.9237, 0.8941, 0.04312, 0.1132, 0.7148, 0.05346, 0.1301, 0.9053, 0.05301, 0.1723, 0.1652, 0.1247, 0.1148, 0.01873, 0.7832, 0.6676, 0.6945, 0.4201, 0.1131, 0.04126, 0.03046, 0.121, 0.7669, 0.6758, 0.8757, 0.02659, 0.284, 0.6276, 0.0, 0.0, 0.8511, 0.7003, 0.6043, 0.7357, 0.3807, 0.6029, 0.774, 0.5543, 0.8745, 0.658, 1.0, 0.8919, 0.01364, 0.08057, 0.2254, 0.778, 0.1845, 0.001971, 0.8766, 0.7994, 0.5217, 0.02383, 0.006834, 0.03148, 0.1818, 0.06907, 0.2115, 0.02296, 0.049]): _vg.add([_i], _w, 'REPLACE')
_vg = ob_cube.vertex_groups.new(name='Arm 01.R')
for _i, _w in zip([13, 15, 24, 32, 33, 34, 71, 113, 118, 119, 120, 127, 176, 177, 178, 179, 183, 184, 185, 186, 188, 189, 191, 192, 193, 195, 196, 197, 199, 200, 201, 202, 203, 204, 205, 208, 209, 210, 211, 212, 213, 214, 217, 218, 219, 220, 221, 222, 223, 224, 225, 227, 229, 230, 231, 232, 233, 234, 235, 236, 237, 240, 246, 252, 253, 256, 257, 259, 260, 261, 262, 263, 264, 265, 266, 270, 272, 275, 276, 281, 284, 285, 288, 290, 291, 292, 296, 303, 304, 306, 307, 309, 310, 311, 312, 313, 315, 317, 318, 322, 323, 330, 347, 359, 360, 361, 362, 363, 364, 365, 366], [0.0, 0.0, 0.0, 0.0, 0.0, 0.0, 0.0, 0.0, 0.0, 0.0, 0.0, 0.0, 0.0, 0.0, 0.3085, 0.2249, 0.0, 0.0, 0.8451, 0.0, 0.3191, 0.0, 0.5618, 0.1627, 0.04151, 0.0, 0.1729, 0.001799, 0.2921, 0.0, 0.0, 0.0133, 0.0, 0.0, 0.0, 0.0018, 0.0, 0.0, 0.3747, 0.2197, 0.02231, 0.07127, 0.0, 0.6544, 0.0, 0.0, 0.0, 0.0, 0.01052, 0.0, 0.04498, 0.2127, 0.001818, 0.0, 0.232, 0.1178, 0.1254, 0.198, 0.2471, 0.1463, 0.2133, 0.0, 0.0, 0.0, 0.0, 0.2627, 0.1577, 0.0, 0.0, 0.834, 0.0, 0.5386, 0.1606, 0.5335, 0.0, 0.0, 0.0, 0.0, 0.0, 0.0, 0.0, 0.0, 0.0, 0.0, 0.0, 0.0, 0.0, 0.0, 0.0, 0.0, 0.0, 0.0, 0.0, 0.0, 0.05263, 0.01805, 0.04135, 0.04635, 0.0, 0.0, 0.0, 0.0, 0.0, 0.8707, 0.8566, 0.7997, 0.8387, 0.9042, 0.8627, 0.6673, 0.7916]): _vg.add([_i], _w, 'REPLACE')
_vg = ob_cube.vertex_groups.new(name='Arm 02.R')
for _i, _w in zip([191, 211, 231, 232, 233, 234, 235, 236, 237, 238, 239, 240, 241, 242, 243, 245, 248, 249, 261, 263, 264, 265, 266, 267, 268, 269, 273, 274, 275, 276, 277, 278, 279, 280, 359, 360, 361, 362, 363, 364, 365, 366], [0.0, 0.3882, 0.06874, 0.8705, 0.8623, 0.8454, 0.8684, 0.8369, 0.7592, 0.9104, 0.9233, 0.8839, 0.8993, 0.9145, 0.8987, 0.0003726, 0.01697, 0.05159, 0.02818, 0.02629, 0.8588, 1.0, 0.9013, 0.9322, 0.02545, 0.0349, 0.1442, 0.08589, 0.06708, 0.1328, 0.07864, 0.1063, 0.1234, 0.1269, 0.7439, 0.7189, 0.1227, 0.1251, 0.6251, 0.1493, 0.1394, 0.3442]): _vg.add([_i], _w, 'REPLACE')
_vg = ob_cube.vertex_groups.new(name='Hand.R')
for _i, _w in zip([6, 10, 14, 22, 23, 24, 25, 32, 33, 34, 37, 42, 48, 67, 69, 71, 72, 112, 113, 116, 118, 119, 120, 121, 122, 126, 127, 168, 176, 178, 179, 182, 183, 185, 188, 189, 191, 192, 195, 196, 197, 199, 200, 201, 202, 203, 204, 205, 207, 208, 209, 210, 211, 212, 213, 214, 217, 218, 220, 221, 222, 223, 224, 225, 227, 229, 230, 231, 232, 233, 234, 235, 236, 237, 238, 239, 240, 241, 242, 243, 244, 245, 246, 247, 248, 249, 251, 252, 254, 255, 256, 257, 258, 259, 260, 261, 262, 263, 264, 265, 266, 267, 268, 269, 270, 271, 273, 274, 275, 276, 277, 278, 279, 280, 281, 282, 283, 284, 289, 293, 294, 295, 296, 297, 298, 299, 300, 303, 304, 307, 309, 310, 311, 312, 313, 314, 317, 318, 359, 360, 361, 362, 363, 364, 365, 366], [0.0, 0.0, 0.0, 0.0, 0.0, 0.0, 0.0, 0.0, 0.0, 0.0, 0.0, 0.0, 0.0, 0.0, 0.0, 0.0, 0.0, 0.0, 0.0, 0.0, 0.0, 0.0, 0.0, 0.0, 0.0, 0.0, 0.0, 0.0, 0.0, 0.0, 0.0, 0.0, 0.0, 0.0, 0.0, 0.0, 0.0, 0.0003113, 0.0, 0.0, 0.0, 0.0, 0.0, 0.0, 0.0, 0.0, 0.0, 0.0, 0.0, 0.0, 0.0, 0.0, 0.0, 0.0, 0.0, 0.0, 0.0, 0.0, 0.0, 0.0, 0.0, 0.0, 0.0, 0.0, 0.0, 0.0, 0.0, 0.0, 0.1277, 0.09258, 0.0, 0.0, 0.1456, 0.0, 0.5724, 0.3847, 0.4937, 0.3444, 0.347, 0.2676, 0.4831, 0.7596, 0.1521, 0.4304, 0.6647, 0.9804, 0.09555, 0.05247, 0.07777, 0.1267, 0.0, 0.0, 0.0, 0.0, 0.0, 0.0, 0.0, 0.0, 0.0, 0.1982, 0.3474, 0.2884, 0.5373, 1.0, 0.05962, 0.1597, 0.9245, 0.1094, 0.2096, 1.0, 1.0, 0.8727, 0.9443, 1.0, 0.05944, 0.1457, 0.002451, 0.1217, 0.02112, 0.222, 0.1211, 0.1052, 0.09783, 0.2136, 0.2888, 0.5476, 0.1947, 0.0, 0.0, 0.0, 0.0, 0.0, 0.0, 0.0, 0.0, 0.0, 0.0, 0.0, 0.0, 0.0, 0.0, 0.002018, 0.0, 0.0, 0.0, 0.0]): _vg.add([_i], _w, 'REPLACE')
_vg = ob_cube.vertex_groups.new(name='Finger Top.R')
for _i, _w in zip([212, 243, 244, 245, 246, 247, 248, 249, 250, 251, 252, 253, 254, 255, 268, 269, 270, 271, 272, 273, 274, 276, 277, 278, 279, 280, 281, 282, 283, 293, 294, 295, 296, 297, 298, 299, 300], [0.006417, 0.04951, 0.5035, 0.4709, 0.1428, 0.1938, 0.2682, 0.9416, 0.8664, 0.7638, 0.7533, 0.9003, 0.7623, 0.8024, 0.2059, 0.3175, 0.7075, 0.7295, 0.8098, 0.4745, 0.2699, 0.05848, 0.08249, 0.1049, 0.08838, 0.03698, 0.0634, 0.0708, 0.05465, 0.5937, 0.748, 0.8244, 0.6625, 0.872, 0.7656, 0.8431, 0.6663]): _vg.add([_i], _w, 'REPLACE')
_vg = ob_cube.vertex_groups.new(name='Finger Down.R')
for _i, _w in zip([150, 212, 240, 241, 243, 246, 247, 248, 249, 252, 253, 266, 268, 270, 273, 274, 275, 276, 279, 280, 281, 282, 283, 284, 285, 287, 288, 289, 290, 291, 292, 293, 295, 296, 297, 300], [0.0, 0.0136, 0.09052, 0.08032, 0.01769, 0.5772, 0.3039, 0.0472, 0.6932, 0.06766, 0.003179, 0.02232, 0.2018, 0.04185, 0.3973, 0.6287, 0.2878, 0.05678, 0.01748, 0.1206, 0.6053, 0.4867, 0.25, 0.3985, 0.0795, 0.002527, 0.05861, 0.101, 0.1883, 0.0901, 0.4005, 0.01696, 0.0, 0.1626, 0.03536, 0.1107]): _vg.add([_i], _w, 'REPLACE')
_vg = ob_cube.vertex_groups.new(name='Finger Down.R.001')
for _i, _w in zip([204, 221, 243, 246, 247, 268, 274, 275, 281, 282, 283, 284, 285, 286, 287, 288, 289, 290, 291, 292, 296], [0.0, 0.0, 0.0, 0.09734, 0.1029, 0.004673, 0.0, 0.0, 0.1757, 0.2107, 0.0, 0.0, 0.7667, 0.8379, 0.7782, 0.7572, 0.5836, 0.6493, 0.6732, 0.4019, 0.01474]): _vg.add([_i], _w, 'REPLACE')
_vg = ob_cube.vertex_groups.new(name='Leg 01.L')
for _i, _w in zip([0, 1, 4, 7, 8, 10, 11, 12, 13, 18, 19, 21, 22, 23, 24, 25, 26, 27, 29, 31, 32, 33, 34, 35, 36, 39, 40, 41, 69, 110, 111, 114, 117, 118, 119, 120, 121, 122, 123, 125, 126, 128, 129, 130, 131, 132, 133, 134, 135, 143, 144, 145, 146, 147, 148, 149, 150, 176, 177, 180, 181, 185, 187, 189, 190, 193, 194, 195, 199, 200, 202, 203, 206, 208, 210, 212, 213, 214, 215, 216, 219, 222, 223, 224, 225, 228, 229, 230, 235, 237, 240, 241, 243, 245, 246, 248, 249, 250, 251, 252, 253, 254, 255, 258, 259, 268, 269, 270, 271, 272, 273, 275, 279, 280, 281, 282, 283, 284, 285, 286, 287, 288, 289, 290, 291, 292, 293, 294, 295, 296, 297, 298, 299, 300, 301, 302, 305, 306, 308, 309, 312, 314, 316, 317, 324, 325, 340], [0.0, 0.0, 0.2155, 0.0, 0.0, 0.0, 0.0, 0.01316, 0.0, 0.0, 0.07977, 0.0, 0.0, 0.0, 0.0, 0.01841, 0.08505, 0.0, 0.03515, 0.1017, 0.0, 0.0, 0.0, 0.0, 0.05894, 0.04511, 0.0, 0.0, 0.0, 0.002406, 0.0, 0.03284, 0.01088, 0.0, 0.0, 0.0, 0.0, 0.01347, 0.0, 0.0, 0.0, 0.4774, 0.5849, 0.4273, 0.6442, 0.7193, 0.7559, 0.643, 0.3886, 0.0, 0.0667, 0.06612, 0.0, 0.0, 0.06641, 0.06828, 0.04481, 0.0, 0.0, 0.0, 0.0, 0.0, 0.0, 0.0, 0.0, 0.0, 0.006471, 0.0, 0.0, 0.0, 0.0, 0.0, 0.0, 0.0, 0.0, 0.0, 0.0, 0.0, 0.0, 0.0, 0.0, 0.0, 0.0, 0.0, 0.0, 0.0, 0.0, 0.0, 0.0, 0.0, 0.0, 0.0, 0.0, 0.0, 0.0, 0.0, 0.0, 0.0, 0.0, 0.0, 0.0, 0.0, 0.0, 0.0, 0.0, 0.0, 0.0, 0.0, 0.0, 0.0, 0.0, 0.0, 0.0, 0.0, 0.0, 0.0, 0.0, 0.0, 0.0, 0.0, 0.0, 0.0, 0.0, 0.0, 0.0, 0.0, 0.0, 0.0, 0.0, 0.0, 0.0, 0.0, 0.0, 0.0, 0.04262, 0.0, 0.01299, 0.0, 0.04855, 0.0, 0.0, 0.0, 0.0, 0.0, 0.2328, 0.0004922, 0.0001305]): _vg.add([_i], _w, 'REPLACE')
_vg = ob_cube.vertex_groups.new(name='Leg 02.L')
for _i, _w in zip([0, 1, 2, 3, 4, 5, 6, 7, 8, 9, 10, 11, 12, 13, 14, 15, 16, 17, 18, 19, 20, 21, 22, 23, 24, 25, 26, 27, 28, 29, 30, 31, 32, 33, 34, 35, 37, 38, 39, 40, 41, 42, 45, 67, 68, 69, 70, 71, 72, 73, 110, 111, 112, 113, 114, 115, 116, 117, 118, 119, 120, 121, 122, 123, 124, 125, 126, 127, 128, 129, 130, 131, 132, 133, 134, 135, 136, 137, 139, 140, 142, 143, 144, 145, 146, 147, 148, 149, 150, 151, 154, 159, 160, 161, 162, 163, 164, 165, 166, 167, 169, 170, 172, 175, 176, 177, 178, 179, 180, 181, 182, 183, 186, 187, 188, 190, 191, 192, 193, 194, 195, 196, 197, 199, 200, 201, 202, 203, 204, 205, 206, 207, 208, 209, 210, 211, 213, 214, 215, 216, 217, 218, 219, 220, 221, 222, 223, 224, 225, 226, 227, 228, 229, 230, 231, 256, 257, 258, 259, 260, 261, 262, 263, 301, 302, 303, 304, 305, 306, 307, 308, 309, 310, 311, 312, 313, 314, 315, 316, 317, 318, 319, 321, 325, 326, 360, 365], [0.0, 0.0, 0.0, 0.0, 0.0, 0.0, 0.0, 0.0, 0.0, 0.0, 0.0, 0.0, 0.0, 0.0, 0.0, 0.0, 0.0, 0.0, 0.0, 0.0, 0.0, 0.0, 0.0, 0.0, 0.0, 0.0, 0.0, 0.0, 0.0, 0.0, 0.0, 0.0, 0.0, 0.0, 0.0, 0.0, 0.0, 0.0, 0.0, 0.0, 0.0, 0.0, 0.0, 0.0, 0.0, 0.0, 0.0, 0.0, 0.0, 0.0, 0.0, 0.0, 0.0, 0.0, 0.0, 0.0, 0.0, 0.0, 0.0, 0.0, 0.0, 0.0, 0.0, 0.0, 0.0, 0.0, 0.0, 0.0, 0.1369, 0.07314, 0.2192, 0.0, 0.06514, 0.0, 0.0, 0.1651, 0.1101, 0.07308, 0.06481, 0.03572, 0.1596, 0.5275, 0.7076, 0.5308, 0.6438, 0.6016, 0.8208, 0.8609, 0.8935, 0.0, 0.07077, 0.08486, 0.6545, 0.4383, 0.2819, 0.5187, 0.4899, 0.2819, 0.248, 0.1595, 0.0, 0.0, 0.0, 0.0, 0.0, 0.0, 0.0, 0.0, 0.0, 0.0, 0.0, 0.0, 0.0, 0.0, 0.0, 0.0, 0.0, 0.0, 0.0, 0.0, 0.0, 0.0, 0.0, 0.0, 0.0, 0.0, 0.0, 0.0, 0.0, 0.0, 0.0, 0.0, 0.0, 0.0, 0.0, 0.0, 0.0, 0.0, 0.0, 0.0, 0.0, 0.0, 0.0, 0.0, 0.0, 0.0, 0.0, 0.0, 0.0, 0.0, 0.0, 0.0, 0.0, 0.0, 0.0, 0.0, 0.0, 0.0, 0.0, 0.0, 0.0, 0.0, 0.0, 0.0, 0.0, 0.0, 0.0, 0.0, 0.0, 0.0, 0.0, 0.0, 0.0, 0.0, 0.0, 0.0, 0.0, 0.0, 0.0, 0.0, 0.0, 0.0, 0.0, 0.0, 0.0, 0.0, 0.0]): _vg.add([_i], _w, 'REPLACE')
_vg = ob_cube.vertex_groups.new(name='Leg 03.L')
for _i, _w in zip([16, 136, 137, 138, 139, 140, 141, 142, 143, 145, 146, 147, 149, 150, 151, 152, 153, 154, 156, 157, 158, 159, 160, 161, 162, 163, 164, 165, 166, 167], [0.8311, 0.899, 0.8, 0.0562, 0.1295, 0.7963, 0.1489, 0.8017, 0.02381, 0.0, 0.06619, 0.05441, 0.05647, 0.005279, 0.7269, 0.5281, 0.5029, 0.6155, 0.02369, 0.5488, 0.06751, 0.7889, 0.3632, 0.7365, 0.751, 0.5518, 0.4889, 0.4572, 0.6519, 0.5976]): _vg.add([_i], _w, 'REPLACE')
_vg = ob_cube.vertex_groups.new(name='Leg 04.L')
for _i, _w in zip([16, 136, 137, 138, 139, 140, 141, 142, 151, 152, 153, 154, 155, 156, 157, 158, 159, 163, 165, 166, 167], [0.05644, 0.1266, 0.04631, 0.936, 0.8452, 0.1437, 0.829, 0.05813, 0.1357, 0.4533, 0.4909, 0.113, 0.9817, 0.9538, 0.4391, 0.9265, 0.1153, 0.07924, 0.02305, 0.1077, 0.1025]): _vg.add([_i], _w, 'REPLACE')
_vg = ob_cube.vertex_groups.new(name='Leg 01.R')
for _i, _w in zip([0, 1, 5, 7, 8, 11, 12, 13, 17, 18, 20, 21, 24, 26, 27, 28, 29, 31, 34, 35, 36, 37, 39, 40, 41, 46, 48, 51, 52, 54, 56, 57, 59, 60, 61, 62, 63, 64, 65, 66, 69, 77, 78, 79, 80, 81, 82, 84, 88, 89, 90, 91, 92, 93, 94, 95, 96, 97, 98, 99, 100, 101, 102, 103, 104, 105, 106, 107, 108, 109, 110, 111, 114, 115, 117, 118, 121, 123, 125, 126, 133, 134, 149, 176, 177, 180, 181, 184, 187, 189, 190, 192, 193, 194, 195, 200, 201, 203, 204, 205, 206, 208, 210, 211, 212, 213, 215, 216, 219, 220, 221, 222, 223, 224, 228, 229, 230, 258, 259, 301, 302, 305, 308, 309, 310, 311, 312, 313, 314, 316, 317, 319, 320, 321, 322, 323, 324, 325, 326, 334, 335, 336, 337, 338, 339, 340, 341], [0.0, 0.0, 0.0, 0.0, 0.0, 0.0, 0.006471, 0.0, 0.0, 0.0, 0.0, 0.0, 0.0, 0.0, 0.0, 0.0, 0.0, 0.0, 0.0, 0.0, 0.0, 0.0, 0.0, 0.0, 0.0, 0.0, 0.0, 0.0, 0.0, 0.0, 0.0, 0.0, 0.0, 0.0, 0.0, 0.0, 0.0, 0.0, 0.0, 0.0, 0.0, 0.0, 0.0, 0.0, 0.0, 0.0, 0.0, 0.0, 0.0, 0.0, 0.0, 0.0, 0.0, 0.0, 0.0, 0.0, 0.0, 0.0, 0.0, 0.0, 0.0, 0.0, 0.0, 0.0, 0.0, 0.0, 0.0, 0.0, 0.0, 0.0, 0.04262, 0.0, 0.01299, 0.0, 0.04855, 0.0, 0.0, 0.0, 0.0, 0.0, 0.2328, 0.0004922, 0.0001305, 0.0, 0.0, 0.0, 0.0, 0.2155, 0.0, 0.0, 0.0, 0.0, 0.0, 0.01316, 0.0, 0.0, 0.07977, 0.0, 0.0, 0.0, 0.0, 0.0, 0.0, 0.01841, 0.08505, 0.0, 0.03515, 0.0, 0.1017, 0.0, 0.0, 0.0, 0.0, 0.05894, 0.04511, 0.0, 0.0, 0.0, 0.0, 0.002406, 0.0, 0.03284, 0.01088, 0.0, 0.0, 0.0, 0.0, 0.01347, 0.0, 0.0, 0.0, 0.4774, 0.5849, 0.4273, 0.6442, 0.7193, 0.7559, 0.643, 0.3886, 0.0, 0.0667, 0.06612, 0.0, 0.0, 0.06641, 0.06828, 0.04481]): _vg.add([_i], _w, 'REPLACE')
_vg = ob_cube.vertex_groups.new(name='Leg 02.R')
for _i, _w in zip([0, 1, 2, 3, 6, 8, 9, 10, 11, 12, 13, 14, 15, 17, 18, 19, 20, 21, 22, 23, 24, 25, 27, 28, 29, 30, 31, 32, 33, 34, 35, 36, 37, 38, 39, 40, 41, 42, 67, 68, 69, 70, 71, 72, 110, 111, 112, 113, 114, 115, 116, 117, 118, 119, 120, 121, 122, 123, 124, 125, 126, 127, 128, 130, 134, 135, 169, 174, 176, 177, 178, 179, 180, 181, 182, 183, 184, 185, 186, 187, 188, 189, 190, 191, 192, 193, 194, 195, 196, 197, 198, 199, 200, 201, 202, 203, 204, 205, 206, 207, 208, 209, 210, 211, 212, 213, 214, 215, 216, 217, 218, 219, 220, 221, 222, 223, 225, 226, 227, 228, 229, 230, 231, 234, 256, 257, 258, 259, 260, 261, 262, 263, 264, 301, 302, 303, 304, 305, 306, 307, 308, 309, 310, 311, 312, 313, 314, 315, 316, 317, 318, 319, 320, 321, 322, 323, 324, 325, 326, 327, 328, 330, 331, 333, 334, 335, 336, 337, 338, 339, 340, 341, 342, 345, 350, 351, 352, 353, 354, 355, 356, 357, 358, 360, 361, 363, 366], [0.0, 0.0, 0.0, 0.0, 0.0, 0.0, 0.0, 0.0, 0.0, 0.0, 0.0, 0.0, 0.0, 0.0, 0.0, 0.0, 0.0, 0.0, 0.0, 0.0, 0.0, 0.0, 0.0, 0.0, 0.0, 0.0, 0.0, 0.0, 0.0, 0.0, 0.0, 0.0, 0.0, 0.0, 0.0, 0.0, 0.0, 0.0, 0.0, 0.0, 0.0, 0.0, 0.0, 0.0, 0.0, 0.0, 0.0, 0.0, 0.0, 0.0, 0.0, 0.0, 0.0, 0.0, 0.0, 0.0, 0.0, 0.0, 0.0, 0.0, 0.0, 0.0, 0.0, 0.0, 0.0, 0.0, 0.0, 0.0, 0.0, 0.0, 0.0, 0.0, 0.0, 0.0, 0.0, 0.0, 0.0, 0.0, 0.0, 0.0, 0.0, 0.0, 0.0, 0.0, 0.0, 0.0, 0.0, 0.0, 0.0, 0.0, 0.0, 0.0, 0.0, 0.0, 0.0, 0.0, 0.0, 0.0, 0.0, 0.0, 0.0, 0.0, 0.0, 0.0, 0.0, 0.0, 0.0, 0.0, 0.0, 0.0, 0.0, 0.0, 0.0, 0.0, 0.0, 0.0, 0.0, 0.0, 0.0, 0.0, 0.0, 0.0, 0.0, 0.0, 0.0, 0.0, 0.0, 0.0, 0.0, 0.0, 0.0, 0.0, 0.0, 0.0, 0.0, 0.0, 0.0, 0.0, 0.0, 0.0, 0.0, 0.0, 0.0, 0.0, 0.0, 0.0, 0.0, 0.0, 0.0, 0.0, 0.0, 0.1369, 0.07314, 0.2192, 0.0, 0.06514, 0.0, 0.0, 0.1651, 0.1101, 0.07308, 0.06481, 0.03572, 0.1596, 0.5275, 0.7076, 0.5308, 0.6438, 0.6016, 0.8208, 0.8609, 0.8935, 0.0, 0.07077, 0.08486, 0.6545, 0.4383, 0.2819, 0.5187, 0.4899, 0.2819, 0.248, 0.1595, 0.0, 0.0, 0.0, 0.0]): _vg.add([_i], _w, 'REPLACE')
_vg = ob_cube.vertex_groups.new(name='Leg 03.R')
for _i, _w in zip([198, 327, 328, 329, 330, 331, 332, 333, 334, 336, 337, 338, 340, 341, 342, 343, 344, 345, 347, 348, 349, 350, 351, 352, 353, 354, 355, 356, 357, 358], [0.8311, 0.899, 0.8, 0.0562, 0.1295, 0.7963, 0.1489, 0.8017, 0.02381, 0.0, 0.06619, 0.05441, 0.05647, 0.005279, 0.7269, 0.5281, 0.5029, 0.6155, 0.02369, 0.5488, 0.06751, 0.7889, 0.3632, 0.7365, 0.751, 0.5518, 0.4889, 0.4572, 0.6519, 0.5976]): _vg.add([_i], _w, 'REPLACE')
_vg = ob_cube.vertex_groups.new(name='Leg 04.R')
for _i, _w in zip([198, 327, 328, 329, 330, 331, 332, 333, 342, 343, 344, 345, 346, 347, 348, 349, 350, 354, 356, 357, 358], [0.05644, 0.1266, 0.04631, 0.936, 0.8452, 0.1437, 0.829, 0.05813, 0.1357, 0.4533, 0.4909, 0.113, 0.9817, 0.9538, 0.4391, 0.9265, 0.1153, 0.07924, 0.02305, 0.1077, 0.1025]): _vg.add([_i], _w, 'REPLACE')
_vg = ob_cube.vertex_groups.new(name='Head')
for _i, _w in zip([115, 116, 124, 186, 217, 226, 306, 307, 315], [0.05263, 0.01493, 0.003671, 0.05263, 0.01045, 0.005856, 0.05263, 0.01493, 0.003671]): _vg.add([_i], _w, 'REPLACE')
_m = ob_cube.modifiers.new('Subsurf', 'SUBSURF')
_m.uv_smooth = 'PRESERVE_CORNERS'
_m.quality = 2
_m.levels = 0
_m.show_only_control_edges = False
_m = ob_cube.modifiers.new('Armature', 'ARMATURE')
_m.object = ob_armature
ob_sphere.location = (0.0, -0.5064, 0.2215)
ob_sphere.rotation_euler = (-0.06735, 0.0, 0.0)
ob_sphere.scale = (0.5465, -0.2285, 0.5473)
ob_sphere.hide_viewport = True
ob_sphere.lineart.crease_threshold = 0.0
ob_lamp.location = (4.076, 1.005, 5.904)
ob_lamp.rotation_euler = (0.6503, 0.05522, 1.866)
ob_lamp.lock_rotations_4d = False
ob_lamp.empty_display_type = 'ARROWS'
ob_lamp.color = (0.0, 0.0, 0.0, 0.0)
ob_lamp.lineart.crease_threshold = 0.0
ob_camera.location = (7.481, -6.508, 5.344)
ob_camera.rotation_euler = (1.109, 0.0, 0.8149)
ob_camera.lock_rotations_4d = False
ob_camera.empty_display_type = 'ARROWS'
ob_camera.color = (0.0, 0.0, 0.0, 0.0)
ob_camera.display_type = 'WIRE'
ob_camera.lineart.crease_threshold = 0.0
ob_cylinder.location = (-0.001476, -0.7577, 1.475)
ob_cylinder.rotation_euler = (2.798, 1.876, 2.664)
ob_cylinder.scale = (0.877, 0.877, 1.81)
ob_cylinder.hide_viewport = True
ob_cylinder.lineart.crease_threshold = 0.0
ob_armature.location = (0.0, 0.0, 1.025)
ob_armature.scale = (0.3954, 0.3954, 0.3954)
ob_armature.show_in_front = True
ob_armature.lineart.crease_threshold = 0.0

# ---- collection membership
col_collection_1.objects.link(ob_cube)
col_collection_1.objects.link(ob_sphere)
col_collection_1.objects.link(ob_lamp)
col_collection_1.objects.link(ob_camera)
col_collection_4.objects.link(ob_cylinder)
col_collection_4.objects.link(ob_armature)

# ---- scene / render settings (as saved in the file)
scene.camera = ob_camera
scene.frame_start = 1; scene.frame_end = 81; scene.frame_set(86)
scene.render.engine = 'CYCLES'
scene.render.resolution_percentage = 50
scene.render.dither_intensity = 0.0
scene.cycles.use_denoising = False
scene.cycles.samples = 128
scene.cycles.sampling_pattern = 'TABULATED_SOBOL'
scene.cycles.light_sampling_threshold = 0.0
scene.cycles.use_adaptive_sampling = False
scene.cycles.use_light_tree = False
scene.cycles.blur_glossy = 0.0
scene.cycles.sample_clamp_indirect = 0.0
scene.view_settings.view_transform = 'Standard'
bpy.context.view_layer.update()
